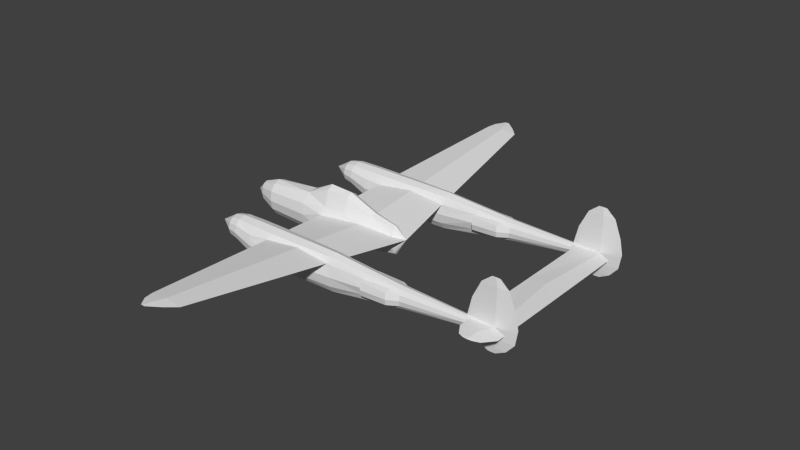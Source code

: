 # Source: p38_m.blend  (saved by Blender 2.69.0; exported with 4.5.12 LTS)
import bpy
from mathutils import Matrix  # noqa: F401  (used for matrix-valued properties, if any)

bpy.ops.wm.read_factory_settings(use_empty=True)
scene = bpy.context.scene
scene.name = 'Scene'

# ---- collections
col_collection_1 = bpy.data.collections.new('Collection 1'); scene.collection.children.link(col_collection_1)

# ---- materials (node trees are filled in below, after node groups)
mat_material_texture = bpy.data.materials.new('Material Texture')
mat_material_texture.alpha_threshold = 0.0
mat_material_texture.use_transparent_shadow = False
mat_material_texture.roughness = 0.5
mat_material_texture.line_color = (0.0, 0.0, 0.0, 1.0)

# ---- material node trees

# ---- world
world_world = bpy.data.worlds.new('World'); scene.world = world_world
world_world.color = (0.05088, 0.05088, 0.05088)
world_world.use_sun_shadow = False
world_world.sun_shadow_jitter_overblur = 0.0
world_world.cycles.sampling_method = 'MANUAL'
world_world.cycles.sample_map_resolution = 256

# ---- meshes
me_cylinder = bpy.data.meshes.new('Cylinder')
me_cylinder.from_pydata([(-0.19, 2.27, 7.52), (-1.6, 2.521, 7.075), (-1.6, 2.51, 7.201), (-1.6, 2.499, 7.075), (0.11, 2.569, 7.14), (0.57, 2.51, 7.14), (0.41, 2.51, 7.451), (0.41, 2.538, 7.14), (0.11, 2.51, 7.711), (-0.35, 2.51, 7.787), (-0.8, 2.51, 7.696), (-0.8, 2.568, 7.14), (-1.35, 2.51, 7.482), (-1.35, 2.547, 7.14), (0.11, 2.451, 7.14), (-0.225, 2.446, 7.14), (0.41, 2.482, 7.14), (-0.8, 2.452, 7.14), (-1.35, 2.473, 7.14), (-0.5907, 7.291, 0.9133), (-0.2376, 0.3278, 0.07), (-0.2376, 0.3483, -0.7), (-0.7361, 0.1938, -0.7), (-0.7161, 0.1863, 0.07), (-0.3951, 0.1446, 0.9186), (-0.4268, 0.19, -1.54), (-0.19, 2.592, 6.37), (-0.1898, 2.404, 6.369), (-0.1386, 2.441, 6.939), (-0.19, 2.7, 7.52), (-0.1391, 2.591, 6.939), (-0.19, 2.98, 7.52), (-0.1391, 2.98, 6.939), (-0.19, 2.98, 6.37), (-0.19, 3.31, 7.242), (-0.1608, 3.31, 6.908), (-0.19, 3.31, 6.582), (-0.19, 3.38, 7.021), (-0.1785, 3.38, 6.89), (-0.19, 3.38, 6.761), (-0.2409, 2.98, 6.939), (-0.2192, 3.31, 6.908), (-0.2015, 3.38, 6.89), (-0.3569, 2.32, 1.77), (0.3458, 2.38, 4.21), (0.225, 2.285, 4.21), (0.06, 2.25, 4.21), (-0.105, 2.285, 4.21), (-0.2258, 2.38, 4.21), (0.3346, 2.252, 2.98), (-0.1567, 2.252, 2.98), (0.7169, 2.32, 1.77), (0.3215, 2.321, 3.852), (-0.168, 2.313, 3.852), (0.3346, 2.768, 2.98), (-0.1567, 2.768, 2.98), (0.7169, 2.7, 1.77), (0.3215, 2.699, 3.852), (-0.168, 2.707, 3.852), (-0.1327, 2.879, 2.985), (0.09999, 2.94, 2.988), (0.2976, 2.893, 2.986), (-0.1327, 2.141, 2.985), (0.09999, 2.08, 2.988), (0.2976, 2.127, 2.986), (-2.849e-07, 2.86, -2.23), (0.175, 2.813, -2.23), (0.3031, 2.685, -2.23), (0.35, 2.51, -2.23), (0.3031, 2.335, -2.23), (0.175, 2.207, -2.23), (-2.32e-07, 2.16, -2.23), (-0.175, 2.207, -2.23), (-0.3031, 2.335, -2.23), (-0.35, 2.51, -2.23), (-0.3031, 2.685, -2.23), (-0.175, 2.813, -2.23), (-2.606e-07, 2.93, -1.89), (0.21, 2.874, -1.89), (0.3637, 2.72, -1.89), (0.42, 2.51, -1.89), (0.3637, 2.3, -1.89), (0.21, 2.146, -1.89), (-1.972e-07, 2.09, -1.89), (-0.21, 2.146, -1.89), (-0.3637, 2.3, -1.89), (-0.42, 2.51, -1.89), (-0.3637, 2.72, -1.89), (-0.21, 2.874, -1.89), (0.18, 3.005, -0.5755), (0.49, 2.938, -0.5755), (0.7169, 2.757, -0.5755), (0.8, 2.51, -0.5755), (0.7169, 2.263, -0.5755), (0.49, 2.082, -0.5755), (0.18, 2.015, -0.5755), (-0.1248, 2.081, -0.6458), (-0.3569, 2.263, -0.5755), (-0.44, 2.51, -0.5755), (-0.3569, 2.757, -0.5755), (-0.1963, 2.885, -0.5755), (0.18, 2.89, 1.77), (0.49, 2.839, 1.77), (0.8, 2.51, 1.77), (0.49, 2.181, 1.77), (0.18, 2.13, 1.77), (-0.44, 2.51, 1.77), (-0.3569, 2.7, 1.77), (-0.19, 2.807, 1.678), (0.1, 2.84, 2.98), (0.1, 2.18, 2.98), (0.06, 2.77, 4.21), (0.225, 2.735, 4.21), (0.3458, 2.64, 4.21), (0.39, 2.51, 4.21), (-0.27, 2.51, 4.21), (-0.2258, 2.64, 4.21), (-0.105, 2.735, 4.21), (-0.05, 2.65, 6.24), (0.09723, 2.58, 6.24), (0.12, 2.51, 6.24), (0.09723, 2.44, 6.24), (-0.05, 2.37, 6.24), (-0.135, 2.389, 6.24), (-0.1972, 2.44, 6.24), (-0.22, 2.51, 6.24), (-0.1972, 2.58, 6.24), (-0.135, 2.631, 6.24), (-0.134, 2.184, 1.775), (-0.2883, 2.791, 0.5365), (-0.09956, 2.915, 0.5321), (-0.01592, 2.09, 0.5597), (-0.2416, 2.195, 0.5563), (0.18, 2.971, 0.5321), (0.49, 2.909, 0.5321), (0.7169, 2.741, 0.5321), (0.8, 2.51, 0.5321), (0.7169, 2.279, 0.5321), (0.49, 2.111, 0.5321), (0.18, 2.049, 0.5321), (-0.3569, 2.279, 0.5321), (-0.3569, 2.741, 0.5321), (0.1549, 3.002, -1.239), (0.4507, 2.936, -1.239), (0.6672, 2.756, -1.239), (0.7464, 2.51, -1.239), (0.6672, 2.264, -1.239), (0.4507, 2.084, -1.239), (0.1549, 2.018, -1.239), (-0.1408, 2.084, -1.239), (-0.3573, 2.264, -1.239), (-0.4366, 2.51, -1.239), (-0.3573, 2.756, -1.239), (-0.1408, 2.936, -1.239), (0.11, 2.51, 6.381), (0.57, 2.5, 6.999), (-0.8, 2.51, 6.376), (-1.35, 2.51, 6.642), (-1.6, 2.51, 6.951), (0.57, 2.51, 6.89), (0.57, 2.52, 6.999), (0.41, 2.51, 6.611), (-3.626e-07, 2.51, -2.79), (-0.44, 2.51, 0.5319), (0.07163, 2.09, 3.86), (0.2526, 2.126, 3.86), (-0.1094, 2.126, 3.86), (0.2526, 2.894, 3.86), (0.07163, 2.93, 3.86), (-0.1094, 2.894, 3.86), (-0.042, 2.101, -1.89), (-0.084, 2.113, -1.89), (-0.084, 2.907, -1.89), (-0.042, 2.919, -1.89), (-0.02252, 2.057, -1.239), (-0.08167, 2.071, -1.239), (-0.08167, 2.949, -1.239), (-0.02252, 2.963, -1.239), (0.01378, 0.5179, 2.086), (0.07953, 0.1865, 1.8), (0.1556, 0.3852, 0.6402), (0.01895, 0.468, -0.7922), (-0.5424, 7.291, 0.3625), (-0.5907, 7.291, -0.1767), (-0.6174, 7.59, 0.6254), (-0.5855, 7.59, 0.2616), (-0.6174, 7.59, -0.09464), (-0.6432, 7.879, 0.2676), (-0.637, 7.879, 0.1968), (-0.6432, 7.879, 0.1276), (-0.6494, 7.879, 0.1968), (-0.09987, 0.343, 0.6453), (0.006961, 0.1781, 1.8), (-0.639, 7.291, 0.3625), (-0.6493, 7.59, 0.2616), (0.22, 0.2219, -3.575), (0.3988, 0.1921, -3.575), (0.5297, 0.1109, -3.575), (-0.08969, 0.1109, -3.575), (0.0412, 0.1921, -3.575), (0.2407, 0.4197, -3.0), (0.5389, 0.3635, -3.0), (0.7572, 0.2099, -3.0), (-0.2758, 0.2099, -3.0), (-0.05747, 0.3635, -3.0), (0.22, 0.5, -1.54), (0.555, 0.433, -1.54), (0.8002, 0.25, -1.54), (-0.115, 0.433, -1.54), (0.555, 0.4417, -0.7), (0.8002, 0.255, -0.7), (0.5344, 0.3507, 0.565), (0.7727, 0.2025, 0.565), (0.4219, 0.1725, 1.8), (0.5916, 0.09961, 1.8), (-0.2113, 0.09961, 1.8), (-0.2253, 2.574, 7.14), (-0.19, -2.27, 7.52), (-1.6, -2.521, 7.075), (-1.6, -2.51, 7.201), (-1.6, -2.499, 7.075), (0.11, -2.569, 7.14), (0.57, -2.51, 7.14), (0.41, -2.51, 7.451), (0.41, -2.538, 7.14), (0.11, -2.51, 7.711), (-0.35, -2.51, 7.787), (-0.8, -2.51, 7.696), (-0.8, -2.568, 7.14), (-1.35, -2.51, 7.482), (-1.35, -2.547, 7.14), (0.11, -2.451, 7.14), (-0.225, -2.446, 7.14), (0.41, -2.482, 7.14), (-0.8, -2.452, 7.14), (-1.35, -2.473, 7.14), (-0.5907, -7.291, 0.9133), (-0.2376, -0.3278, 0.07), (-0.2376, -0.3483, -0.7), (-0.7361, -0.1938, -0.7), (-0.7161, -0.1863, 0.07), (-0.3951, -0.1446, 0.9186), (-0.4268, -0.19, -1.54), (-0.19, -2.592, 6.37), (-0.1898, -2.404, 6.369), (-0.1386, -2.441, 6.939), (-0.19, -2.7, 7.52), (-0.1391, -2.591, 6.939), (-0.19, -2.98, 7.52), (-0.1391, -2.98, 6.939), (-0.19, -2.98, 6.37), (-0.19, -3.31, 7.242), (-0.1608, -3.31, 6.908), (-0.19, -3.31, 6.582), (-0.19, -3.38, 7.021), (-0.1785, -3.38, 6.89), (-0.19, -3.38, 6.761), (-0.2409, -2.98, 6.939), (-0.2192, -3.31, 6.908), (-0.2015, -3.38, 6.89), (-0.3569, -2.32, 1.77), (0.3458, -2.38, 4.21), (0.225, -2.285, 4.21), (0.06, -2.25, 4.21), (-0.105, -2.285, 4.21), (-0.2258, -2.38, 4.21), (0.3346, -2.252, 2.98), (-0.1567, -2.252, 2.98), (0.7169, -2.32, 1.77), (0.3215, -2.321, 3.852), (-0.168, -2.313, 3.852), (0.3346, -2.768, 2.98), (-0.1567, -2.768, 2.98), (0.7169, -2.7, 1.77), (0.3215, -2.699, 3.852), (-0.168, -2.707, 3.852), (-0.1327, -2.879, 2.985), (0.09999, -2.94, 2.988), (0.2976, -2.893, 2.986), (-0.1327, -2.141, 2.985), (0.09999, -2.08, 2.988), (0.2976, -2.127, 2.986), (-2.849e-07, -2.86, -2.23), (0.175, -2.813, -2.23), (0.3031, -2.685, -2.23), (0.35, -2.51, -2.23), (0.3031, -2.335, -2.23), (0.175, -2.207, -2.23), (-2.32e-07, -2.16, -2.23), (-0.175, -2.207, -2.23), (-0.3031, -2.335, -2.23), (-0.35, -2.51, -2.23), (-0.3031, -2.685, -2.23), (-0.175, -2.813, -2.23), (-2.606e-07, -2.93, -1.89), (0.21, -2.874, -1.89), (0.3637, -2.72, -1.89), (0.42, -2.51, -1.89), (0.3637, -2.3, -1.89), (0.21, -2.146, -1.89), (-1.972e-07, -2.09, -1.89), (-0.21, -2.146, -1.89), (-0.3637, -2.3, -1.89), (-0.42, -2.51, -1.89), (-0.3637, -2.72, -1.89), (-0.21, -2.874, -1.89), (0.18, -3.005, -0.5755), (0.49, -2.938, -0.5755), (0.7169, -2.757, -0.5755), (0.8, -2.51, -0.5755), (0.7169, -2.263, -0.5755), (0.49, -2.082, -0.5755), (0.18, -2.015, -0.5755), (-0.1248, -2.081, -0.6458), (-0.3569, -2.263, -0.5755), (-0.44, -2.51, -0.5755), (-0.3569, -2.757, -0.5755), (-0.1963, -2.885, -0.5755), (0.18, -2.89, 1.77), (0.49, -2.839, 1.77), (0.8, -2.51, 1.77), (0.49, -2.181, 1.77), (0.18, -2.13, 1.77), (-0.44, -2.51, 1.77), (-0.3569, -2.7, 1.77), (-0.19, -2.807, 1.678), (0.1, -2.84, 2.98), (0.1, -2.18, 2.98), (0.06, -2.77, 4.21), (0.225, -2.735, 4.21), (0.3458, -2.64, 4.21), (0.39, -2.51, 4.21), (-0.27, -2.51, 4.21), (-0.2258, -2.64, 4.21), (-0.105, -2.735, 4.21), (-0.05, -2.65, 6.24), (0.09723, -2.58, 6.24), (0.12, -2.51, 6.24), (0.09723, -2.44, 6.24), (-0.05, -2.37, 6.24), (-0.135, -2.389, 6.24), (-0.1972, -2.44, 6.24), (-0.22, -2.51, 6.24), (-0.1972, -2.58, 6.24), (-0.135, -2.631, 6.24), (-0.134, -2.184, 1.775), (-0.2883, -2.791, 0.5365), (-0.09956, -2.915, 0.5321), (-0.01592, -2.09, 0.5597), (-0.2416, -2.195, 0.5563), (0.18, -2.971, 0.5321), (0.49, -2.909, 0.5321), (0.7169, -2.741, 0.5321), (0.8, -2.51, 0.5321), (0.7169, -2.279, 0.5321), (0.49, -2.111, 0.5321), (0.18, -2.049, 0.5321), (-0.3569, -2.279, 0.5321), (-0.3569, -2.741, 0.5321), (0.1549, -3.002, -1.239), (0.4507, -2.936, -1.239), (0.6672, -2.756, -1.239), (0.7464, -2.51, -1.239), (0.6672, -2.264, -1.239), (0.4507, -2.084, -1.239), (0.1549, -2.018, -1.239), (-0.1408, -2.084, -1.239), (-0.3573, -2.264, -1.239), (-0.4366, -2.51, -1.239), (-0.3573, -2.756, -1.239), (-0.1408, -2.936, -1.239), (0.11, -2.51, 6.381), (0.57, -2.5, 6.999), (-0.8, -2.51, 6.376), (-1.35, -2.51, 6.642), (-1.6, -2.51, 6.951), (0.57, -2.51, 6.89), (0.57, -2.52, 6.999), (0.41, -2.51, 6.611), (-3.626e-07, -2.51, -2.79), (-0.44, -2.51, 0.5319), (0.07163, -2.09, 3.86), (0.2526, -2.126, 3.86), (-0.1094, -2.126, 3.86), (0.2526, -2.894, 3.86), (0.07163, -2.93, 3.86), (-0.1094, -2.894, 3.86), (-0.042, -2.101, -1.89), (-0.084, -2.113, -1.89), (-0.084, -2.907, -1.89), (-0.042, -2.919, -1.89), (-0.02252, -2.057, -1.239), (-0.08167, -2.071, -1.239), (-0.08167, -2.949, -1.239), (-0.02252, -2.963, -1.239), (0.01378, -0.5179, 2.086), (0.07953, -0.1865, 1.8), (0.1556, -0.3852, 0.6402), (0.01895, -0.468, -0.7922), (-0.5424, -7.291, 0.3625), (-0.5907, -7.291, -0.1767), (-0.6174, -7.59, 0.6254), (-0.5855, -7.59, 0.2616), (-0.6174, -7.59, -0.09464), (-0.6432, -7.879, 0.2676), (-0.637, -7.879, 0.1968), (-0.6432, -7.879, 0.1276), (-0.6494, -7.879, 0.1968), (-0.09987, -0.343, 0.6453), (0.006961, -0.1781, 1.8), (-0.639, -7.291, 0.3625), (-0.6493, -7.59, 0.2616), (0.22, -0.2219, -3.575), (0.3988, -0.1921, -3.575), (0.5297, -0.1109, -3.575), (-0.08969, -0.1109, -3.575), (0.0412, -0.1921, -3.575), (0.2407, -0.4197, -3.0), (0.5389, -0.3635, -3.0), (0.7572, -0.2099, -3.0), (-0.2758, -0.2099, -3.0), (-0.05747, -0.3635, -3.0), (0.22, -0.5, -1.54), (0.555, -0.433, -1.54), (0.8002, -0.25, -1.54), (-0.115, -0.433, -1.54), (0.555, -0.4417, -0.7), (0.8002, -0.255, -0.7), (0.5344, -0.3507, 0.565), (0.7727, -0.2025, 0.565), (0.4219, -0.1725, 1.8), (0.5916, -0.09961, 1.8), (-0.2113, -0.09961, 1.8), (-0.19, 5.603e-07, 7.52), (-0.83, 1.903e-07, 0.07), (-0.87, 1.536e-07, -0.7), (-0.435, 2.129e-07, 1.06), (-0.4268, 0.0, -1.54), (-0.1391, 5.17e-07, 6.939), (-0.19, -1.799e-20, 6.37), (-0.2409, -1.96e-20, 6.939), (0.06, 1.624e-07, 2.18), (0.22, -1.366e-07, -3.9), (0.5776, -1.719e-07, -3.575), (-0.1376, -7.846e-08, -3.575), (0.8371, 0.0, -3.0), (-0.3557, 0.0, -3.0), (0.89, -1.085e-07, -1.54), (0.89, -6.12e-08, -0.7), (0.86, 3.1e-08, 0.565), (0.6537, 1.354e-07, 1.8), (-0.2734, 2.193e-07, 1.8), (-0.2253, -2.574, 7.14)], [], [(6, 4, 8), (9, 11, 10), (10, 13, 12), (10, 11, 13), (15, 8, 9), (161, 14, 154), (32, 26, 33), (438, 439, 28), (34, 35, 38), (35, 36, 38), (38, 36, 39), (30, 26, 32), (29, 32, 31), (51, 44, 52, 49), (65, 77, 78, 66), (66, 78, 79, 67), (67, 79, 80, 68), (68, 80, 81, 69), (69, 81, 82, 70), (70, 82, 83, 71), (84, 72, 171), (72, 84, 85, 73), (73, 85, 86, 74), (74, 86, 87, 75), (77, 65, 173), (75, 87, 88, 76), (142, 89, 90, 143), (143, 90, 91, 144), (144, 91, 92, 145), (145, 92, 93, 146), (146, 93, 94, 147), (147, 94, 95, 148), (149, 96, 97, 150), (150, 97, 98, 151), (151, 98, 99, 152), (152, 99, 100, 153), (108, 55, 109, 101), (56, 54, 57, 113), (339, 244, 371), (339, 340, 244), (113, 119, 120, 114), (115, 125, 126, 116), (117, 127, 118, 111), (116, 126, 127, 117), (133, 101, 102, 134), (181, 132, 96), (132, 128, 43, 140), (51, 49, 104), (108, 101, 133, 130), (130, 133, 89, 100), (91, 135, 136, 92), (92, 136, 137, 93), (94, 138, 139, 95), (163, 106, 107, 141), (93, 137, 138, 94), (138, 104, 105, 139), (131, 181, 96), (58, 116, 117), (77, 142, 143, 78), (78, 143, 144, 79), (79, 144, 145, 80), (80, 145, 146, 81), (81, 146, 147, 82), (82, 147, 148, 83), (84, 149, 150, 85), (85, 150, 151, 86), (86, 151, 152, 87), (87, 152, 153, 88), (263, 264, 340, 339), (162, 73, 74), (107, 55, 108), (140, 43, 106, 163), (61, 54, 60), (54, 61, 167, 57), (114, 120, 121, 44), (44, 121, 45), (335, 329, 336), (121, 122, 45), (47, 123, 124, 48), (48, 124, 125, 115), (436, 451, 215, 24), (136, 103, 51, 137), (106, 115, 116, 107), (167, 168, 112), (168, 169, 117), (55, 59, 60), (168, 111, 112), (104, 49, 110, 105), (71, 83, 170), (72, 71, 170, 171), (76, 88, 172), (65, 76, 172, 173), (184, 188, 187), (184, 185, 188), (185, 186, 188), (188, 186, 189), (407, 404, 401), (186, 194, 190), (199, 204, 200, 195), (200, 205, 206, 201), (201, 206, 207, 202), (202, 207, 447, 445), (204, 208, 205, 200), (206, 209, 210, 207), (207, 210, 448, 447), (209, 211, 212, 210), (210, 212, 449, 448), (195, 200, 201, 196), (196, 201, 202, 197), (211, 213, 214, 212), (25, 22, 21), (203, 446, 25), (161, 16, 14), (4, 161, 154), (7, 161, 4), (6, 7, 4), (12, 2, 3), (18, 10, 12), (157, 3, 158), (17, 9, 10), (16, 155, 5), (433, 438, 28), (26, 40, 33), (33, 40, 41), (125, 216, 26), (33, 41, 36), (40, 31, 41), (32, 33, 35), (35, 33, 36), (41, 34, 42), (31, 32, 35), (37, 38, 39, 42), (36, 41, 42), (36, 42, 39), (124, 123, 27), (34, 38, 37), (127, 26, 118), (148, 95, 174), (89, 142, 177), (109, 55, 60), (90, 134, 135, 91), (156, 17, 18), (261, 262, 338), (262, 263, 339), (26, 30, 154), (154, 28, 27), (113, 112, 119), (13, 157, 1), (157, 18, 3), (159, 155, 161), (2, 1, 3), (127, 126, 26), (156, 18, 157), (17, 10, 18), (216, 125, 11), (121, 154, 122), (433, 28, 0), (42, 34, 37), (4, 154, 30), (1, 157, 158), (50, 53, 48, 43), (2, 12, 1), (11, 156, 13), (13, 156, 157), (101, 109, 54, 102), (14, 28, 154), (14, 6, 8), (120, 119, 154), (120, 154, 121), (16, 5, 6), (160, 159, 161), (7, 5, 160), (16, 6, 14), (6, 5, 7), (162, 65, 66), (162, 66, 67), (162, 67, 68), (162, 68, 69), (162, 69, 70), (162, 70, 71), (162, 71, 72), (162, 72, 73), (162, 75, 76), (103, 114, 44, 51), (162, 74, 75), (3, 1, 158), (43, 48, 115, 106), (98, 163, 141, 99), (54, 109, 60), (113, 57, 112), (164, 47, 166), (47, 53, 166), (52, 45, 165), (168, 117, 111), (60, 59, 169, 168), (63, 164, 166, 62), (117, 169, 58), (57, 167, 112), (58, 169, 59, 55), (110, 49, 63), (44, 45, 52), (53, 50, 62, 166), (49, 52, 165, 64), (64, 165, 164, 63), (53, 47, 48), (49, 64, 63), (165, 45, 164), (45, 46, 164), (50, 110, 63), (46, 47, 164), (102, 54, 56), (62, 50, 63), (134, 102, 56, 135), (175, 149, 84, 171), (174, 170, 83, 148), (176, 172, 88, 153), (142, 77, 173, 177), (174, 175, 171, 170), (177, 173, 172, 176), (95, 96, 175, 174), (96, 149, 175), (153, 100, 176), (100, 89, 177, 176), (194, 19, 184), (96, 132, 140, 97), (193, 108, 19), (19, 182, 185), (186, 190, 189), (95, 139, 131, 96), (182, 183, 185), (193, 19, 194), (183, 194, 186), (183, 193, 194), (185, 183, 186), (194, 184, 190), (97, 140, 163, 98), (24, 215, 192), (108, 130, 182), (61, 60, 168, 167), (139, 105, 128, 131), (55, 107, 116, 58), (132, 178, 128), (191, 24, 192), (451, 441, 215), (22, 25, 435), (434, 23, 22, 435), (192, 178, 191), (434, 24, 23), (442, 197, 443), (24, 20, 23), (442, 444, 198), (20, 22, 23), (89, 133, 134, 90), (25, 437, 435), (213, 441, 214), (442, 196, 197), (446, 437, 25), (215, 441, 192), (108, 182, 19), (191, 178, 132), (180, 181, 131), (178, 180, 131), (181, 191, 132), (429, 449, 450, 431), (180, 178, 179), (135, 56, 103, 136), (24, 434, 436), (178, 192, 441), (20, 21, 22), (129, 108, 193), (214, 441, 450), (178, 441, 179), (141, 107, 108, 129), (178, 131, 128), (19, 185, 184), (28, 439, 27), (160, 5, 155, 159), (161, 7, 160), (15, 125, 27), (15, 9, 17), (125, 17, 156), (161, 155, 16), (18, 12, 3), (31, 35, 34), (41, 31, 34), (105, 110, 50, 128), (20, 24, 191), (12, 13, 1), (179, 441, 213), (205, 181, 209), (25, 21, 208), (208, 181, 205), (20, 191, 181, 21), (181, 180, 211), (203, 25, 208, 204), (21, 181, 208), (206, 205, 209), (209, 181, 211), (198, 203, 204, 199), (197, 202, 445, 443), (444, 446, 203, 198), (442, 195, 196), (442, 199, 195), (442, 198, 199), (162, 76, 65), (128, 50, 43), (137, 51, 104, 138), (56, 113, 114, 103), (126, 125, 26), (11, 125, 156), (8, 4, 216), (15, 433, 0), (0, 28, 15), (440, 433, 15), (28, 14, 15), (439, 15, 27), (439, 440, 15), (125, 15, 17), (29, 31, 40), (125, 124, 27), (30, 32, 29), (9, 216, 11), (14, 8, 15), (26, 216, 40), (30, 216, 4), (8, 216, 9), (40, 216, 29), (29, 216, 30), (223, 225, 221), (226, 227, 228), (227, 229, 230), (227, 230, 228), (232, 226, 225), (378, 371, 231), (249, 250, 243), (438, 245, 439), (251, 255, 252), (252, 255, 253), (255, 256, 253), (247, 249, 243), (246, 248, 249), (268, 266, 269, 261), (282, 283, 295, 294), (283, 284, 296, 295), (284, 285, 297, 296), (285, 286, 298, 297), (286, 287, 299, 298), (287, 288, 300, 299), (301, 388, 289), (289, 290, 302, 301), (290, 291, 303, 302), (291, 292, 304, 303), (294, 390, 282), (292, 293, 305, 304), (359, 360, 307, 306), (360, 361, 308, 307), (361, 362, 309, 308), (362, 363, 310, 309), (363, 364, 311, 310), (364, 365, 312, 311), (366, 367, 314, 313), (367, 368, 315, 314), (368, 369, 316, 315), (369, 370, 317, 316), (325, 318, 326, 272), (273, 330, 274, 271), (118, 26, 154), (118, 154, 119), (330, 331, 337, 336), (332, 333, 343, 342), (334, 328, 335, 344), (333, 334, 344, 343), (350, 351, 319, 318), (398, 313, 349), (349, 357, 260, 345), (268, 321, 266), (325, 347, 350, 318), (347, 317, 306, 350), (308, 309, 353, 352), (309, 310, 354, 353), (311, 312, 356, 355), (380, 358, 324, 323), (310, 311, 355, 354), (355, 356, 322, 321), (348, 313, 398), (275, 334, 333), (294, 295, 360, 359), (295, 296, 361, 360), (296, 297, 362, 361), (297, 298, 363, 362), (298, 299, 364, 363), (299, 300, 365, 364), (301, 302, 367, 366), (302, 303, 368, 367), (303, 304, 369, 368), (304, 305, 370, 369), (112, 118, 119), (379, 291, 290), (324, 325, 272), (357, 380, 323, 260), (278, 277, 271), (271, 274, 384, 278), (331, 261, 338, 337), (262, 339, 338), (122, 154, 27), (122, 27, 123), (264, 265, 341, 340), (265, 332, 342, 341), (436, 241, 432, 451), (353, 354, 268, 320), (323, 324, 333, 332), (384, 329, 385), (385, 334, 386), (272, 277, 276), (385, 329, 328), (321, 322, 327, 266), (288, 387, 300), (289, 388, 387, 288), (293, 389, 305), (282, 390, 389, 293), (401, 404, 405), (401, 405, 402), (402, 405, 403), (405, 406, 403), (403, 407, 411), (416, 412, 417, 421), (417, 418, 423, 422), (418, 419, 424, 423), (419, 445, 447, 424), (421, 417, 422, 425), (423, 424, 427, 426), (424, 447, 448, 427), (426, 427, 429, 428), (427, 448, 449, 429), (412, 413, 418, 417), (413, 414, 419, 418), (397, 428, 430, 396), (242, 238, 239), (420, 242, 446), (378, 231, 233), (221, 371, 378), (224, 221, 378), (223, 221, 224), (229, 220, 219), (235, 229, 227), (374, 375, 220), (234, 227, 226), (233, 222, 372), (433, 245, 438), (243, 250, 257), (250, 258, 257), (342, 243, 452), (250, 253, 258), (257, 258, 248), (249, 252, 250), (252, 253, 250), (258, 259, 251), (248, 252, 249), (254, 259, 256, 255), (253, 259, 258), (253, 256, 259), (341, 244, 340), (251, 254, 255), (344, 335, 243), (365, 391, 312), (306, 394, 359), (326, 277, 272), (307, 308, 352, 351), (373, 235, 234), (46, 122, 123, 47), (111, 118, 112), (243, 371, 247), (371, 244, 245), (45, 122, 46), (230, 218, 374), (374, 220, 235), (376, 378, 372), (219, 220, 218), (344, 243, 343), (373, 374, 235), (234, 235, 227), (452, 228, 342), (338, 339, 371), (433, 217, 245), (259, 254, 251), (221, 247, 371), (218, 375, 374), (267, 260, 265, 270), (219, 218, 229), (228, 230, 373), (230, 374, 373), (318, 319, 271, 326), (231, 371, 245), (231, 225, 223), (337, 371, 336), (337, 338, 371), (233, 223, 222), (377, 378, 376), (224, 377, 222), (233, 231, 223), (223, 224, 222), (379, 283, 282), (379, 284, 283), (379, 285, 284), (379, 286, 285), (379, 287, 286), (379, 288, 287), (379, 289, 288), (379, 290, 289), (379, 293, 292), (320, 268, 261, 331), (379, 292, 291), (220, 375, 218), (260, 323, 332, 265), (315, 316, 358, 380), (271, 277, 326), (330, 329, 274), (381, 383, 264), (264, 383, 270), (269, 382, 262), (385, 328, 334), (277, 385, 386, 276), (280, 279, 383, 381), (334, 275, 386), (274, 329, 384), (275, 272, 276, 386), (327, 280, 266), (261, 269, 262), (270, 383, 279, 267), (266, 281, 382, 269), (281, 280, 381, 382), (270, 265, 264), (266, 280, 281), (382, 381, 262), (262, 381, 263), (267, 280, 327), (263, 381, 264), (319, 273, 271), (279, 280, 267), (351, 352, 273, 319), (392, 388, 301, 366), (391, 365, 300, 387), (393, 370, 305, 389), (359, 394, 390, 294), (391, 387, 388, 392), (394, 393, 389, 390), (312, 391, 392, 313), (313, 392, 366), (370, 393, 317), (317, 393, 394, 306), (411, 401, 236), (313, 314, 357, 349), (182, 100, 183), (410, 236, 325), (236, 402, 399), (403, 406, 407), (100, 193, 183), (312, 313, 348, 356), (399, 402, 400), (410, 411, 236), (400, 403, 411), (400, 411, 410), (402, 403, 400), (411, 407, 401), (404, 407, 406, 405), (130, 100, 182), (314, 315, 380, 357), (241, 409, 432), (325, 399, 347), (100, 129, 193), (278, 384, 385, 277), (99, 141, 129, 100), (356, 348, 345, 322), (272, 275, 333, 324), (349, 345, 395), (408, 409, 241), (451, 432, 441), (239, 435, 242), (434, 435, 239, 240), (409, 408, 395), (434, 240, 241), (442, 443, 414), (241, 240, 237), (442, 415, 444), (237, 240, 239), (306, 307, 351, 350), (242, 435, 437), (430, 431, 441), (442, 414, 413), (446, 242, 437), (432, 409, 441), (325, 236, 399), (408, 349, 395), (397, 348, 398), (395, 348, 397), (398, 349, 408), (397, 396, 395), (352, 353, 320, 273), (241, 436, 434), (395, 441, 409), (237, 239, 238), (346, 410, 325), (431, 450, 441), (395, 396, 441), (358, 346, 325, 324), (395, 345, 348), (236, 401, 402), (245, 244, 439), (377, 376, 372, 222), (378, 377, 224), (232, 244, 342), (232, 234, 226), (342, 373, 234), (378, 233, 372), (235, 220, 229), (248, 251, 252), (258, 251, 248), (322, 345, 267, 327), (237, 408, 241), (229, 218, 230), (396, 430, 441), (422, 426, 398), (242, 425, 238), (425, 422, 398), (237, 238, 398, 408), (398, 428, 397), (420, 421, 425, 242), (238, 425, 398), (423, 426, 422), (426, 428, 398), (415, 416, 421, 420), (414, 443, 445, 419), (444, 415, 420, 446), (442, 413, 412), (442, 412, 416), (442, 416, 415), (379, 282, 293), (345, 260, 267), (354, 355, 321, 268), (273, 320, 331, 330), (343, 243, 342), (228, 373, 342), (225, 452, 221), (232, 217, 433), (217, 232, 245), (440, 232, 433), (245, 232, 231), (439, 244, 232), (439, 232, 440), (342, 234, 232), (246, 257, 248), (342, 244, 341), (247, 246, 249), (226, 228, 452), (231, 232, 225), (243, 257, 452), (247, 221, 452), (225, 226, 452), (257, 246, 452), (246, 247, 452), (428, 429, 431, 430), (212, 214, 450, 449), (180, 179, 213, 211), (316, 317, 346, 358), (317, 410, 346), (347, 399, 317), (317, 400, 410), (399, 400, 317), (328, 329, 335), (329, 330, 336), (335, 336, 371), (335, 371, 243), (187, 188, 189, 190), (190, 184, 187)])
_uv = me_cylinder.uv_layers.new(name='UVMap')
_uv.uv.foreach_set('vector', [0.03938, 0.5517, 0.05655, 0.5683, 0.02499, 0.5683, 0.02076, 0.5937, 0.05655, 0.6186, 0.0258, 0.6186, 0.0258, 0.6186, 0.05655, 0.649, 0.03764, 0.649, 0.0258, 0.6186, 0.05655, 0.6186, 0.05655, 0.649, 0.5757, 0.4413, 0.6073, 0.4227, 0.6115, 0.4482, 0.5465, 0.4062, 0.5757, 0.4227, 0.5338, 0.4227, 0.2351, 0.863, 0.2565, 0.8945, 0.2351, 0.8945, 0.3998, 0.863, 0.3998, 0.8945, 0.2649, 0.863, 0.2168, 0.8463, 0.2168, 0.8647, 0.213, 0.8657, 0.2168, 0.8647, 0.2168, 0.8828, 0.213, 0.8657, 0.213, 0.8657, 0.2168, 0.8828, 0.213, 0.8729, 0.2566, 0.863, 0.2565, 0.8945, 0.2351, 0.863, 0.2506, 0.8309, 0.2351, 0.863, 0.2351, 0.8309, 0.2789, 0.3892, 0.4138, 0.4097, 0.394, 0.4111, 0.3458, 0.4103, 0.5745, 0.5744, 0.5557, 0.5744, 0.5557, 0.5628, 0.5745, 0.5647, 0.5745, 0.5647, 0.5557, 0.5628, 0.5557, 0.5543, 0.5745, 0.5576, 0.5745, 0.5576, 0.5557, 0.5543, 0.5557, 0.5512, 0.5745, 0.555, 0.05782, 0.4095, 0.07661, 0.4056, 0.07661, 0.4087, 0.05782, 0.4121, 0.05782, 0.4121, 0.07661, 0.4087, 0.07661, 0.4172, 0.05782, 0.4192, 0.05782, 0.4192, 0.07661, 0.4172, 0.07661, 0.4288, 0.05782, 0.4288, 0.07661, 0.4404, 0.05782, 0.4385, 0.07661, 0.4335, 0.05782, 0.4385, 0.07661, 0.4404, 0.07661, 0.4489, 0.05782, 0.4456, 0.05782, 0.4456, 0.07661, 0.4489, 0.07661, 0.452, 0.05782, 0.4482, 0.5745, 0.5937, 0.5557, 0.5976, 0.5557, 0.5945, 0.5745, 0.5911, 0.5557, 0.5744, 0.5745, 0.5744, 0.5557, 0.5767, 0.5745, 0.5911, 0.5557, 0.5945, 0.5557, 0.586, 0.5745, 0.5841, 0.5197, 0.5658, 0.483, 0.5644, 0.483, 0.5473, 0.5197, 0.5495, 0.5197, 0.5495, 0.483, 0.5473, 0.483, 0.5348, 0.5197, 0.5375, 0.5197, 0.5375, 0.483, 0.5348, 0.483, 0.5302, 0.5197, 0.5331, 0.1126, 0.3876, 0.1493, 0.3846, 0.1493, 0.3892, 0.1126, 0.392, 0.1126, 0.392, 0.1493, 0.3892, 0.1493, 0.4017, 0.1126, 0.4039, 0.6767, 0.3963, 0.6766, 0.3597, 0.6729, 0.3597, 0.6731, 0.3963, 0.1126, 0.4366, 0.1454, 0.4357, 0.1493, 0.4486, 0.1126, 0.4486, 0.1126, 0.4486, 0.1493, 0.4486, 0.1493, 0.4531, 0.1126, 0.453, 0.5197, 0.5985, 0.483, 0.5987, 0.483, 0.5941, 0.5197, 0.5941, 0.5197, 0.5941, 0.483, 0.5941, 0.483, 0.5852, 0.5197, 0.5822, 0.3585, 0.5849, 0.2865, 0.583, 0.2865, 0.5689, 0.3534, 0.5644, 0.3534, 0.5348, 0.2865, 0.5559, 0.2383, 0.5566, 0.2185, 0.5553, 0.526, 0.4316, 0.5331, 0.4393, 0.5338, 0.4227, 0.526, 0.4316, 0.526, 0.4363, 0.5331, 0.4393, 0.2185, 0.5553, 0.1063, 0.569, 0.1063, 0.5678, 0.2185, 0.5528, 0.2185, 0.5893, 0.1063, 0.5865, 0.1063, 0.5853, 0.2185, 0.5869, 0.2185, 0.5802, 0.1063, 0.5818, 0.1063, 0.5771, 0.2185, 0.5711, 0.2185, 0.5869, 0.1063, 0.5853, 0.1063, 0.5818, 0.2185, 0.5802, 0.4218, 0.5644, 0.3534, 0.5644, 0.3534, 0.5473, 0.4218, 0.5473, 0.5874, 0.3716, 0.6829, 0.2971, 0.6766, 0.3635, 0.2118, 0.4422, 0.2792, 0.4362, 0.2789, 0.4486, 0.2105, 0.4486, 0.2789, 0.3892, 0.3458, 0.4103, 0.2789, 0.4017, 0.3585, 0.5849, 0.3534, 0.5644, 0.4218, 0.5644, 0.4218, 0.5799, 0.4218, 0.5799, 0.4218, 0.5644, 0.483, 0.5644, 0.483, 0.5852, 0.483, 0.5348, 0.4218, 0.5348, 0.4218, 0.5302, 0.483, 0.5302, 0.1493, 0.3846, 0.2105, 0.3846, 0.2105, 0.3892, 0.1493, 0.3892, 0.1493, 0.4017, 0.2105, 0.4017, 0.2105, 0.4189, 0.1493, 0.4189, 0.4218, 0.5987, 0.3534, 0.5987, 0.3534, 0.5941, 0.4218, 0.5941, 0.1493, 0.3892, 0.2105, 0.3892, 0.2105, 0.4017, 0.1493, 0.4017, 0.2105, 0.4017, 0.2789, 0.4017, 0.2789, 0.4189, 0.2105, 0.4189, 0.4452, 0.09615, 0.5348, 0.1709, 0.4456, 0.1628, 0.2383, 0.5837, 0.2185, 0.5869, 0.2185, 0.5802, 0.5557, 0.5744, 0.5197, 0.5658, 0.5197, 0.5495, 0.5557, 0.5628, 0.5557, 0.5628, 0.5197, 0.5495, 0.5197, 0.5375, 0.5557, 0.5543, 0.5557, 0.5543, 0.5197, 0.5375, 0.5197, 0.5331, 0.5557, 0.5512, 0.07661, 0.4056, 0.1126, 0.3876, 0.1126, 0.392, 0.07661, 0.4087, 0.07661, 0.4087, 0.1126, 0.392, 0.1126, 0.4039, 0.07661, 0.4172, 0.07661, 0.4172, 0.1126, 0.4039, 0.1126, 0.4203, 0.07661, 0.4288, 0.07661, 0.4404, 0.1126, 0.4366, 0.1126, 0.4486, 0.07661, 0.4489, 0.07661, 0.4489, 0.1126, 0.4486, 0.1126, 0.453, 0.07661, 0.452, 0.5557, 0.5976, 0.5197, 0.5985, 0.5197, 0.5941, 0.5557, 0.5945, 0.5557, 0.5945, 0.5197, 0.5941, 0.5197, 0.5822, 0.5557, 0.586, 0.4138, 0.4255, 0.4138, 0.4346, 0.526, 0.4363, 0.526, 0.4316, 0.009482, 0.8657, 0.04043, 0.8825, 0.04043, 0.885, 0.3534, 0.5941, 0.2865, 0.583, 0.3585, 0.5849, 0.2105, 0.4486, 0.2789, 0.4486, 0.2789, 0.4531, 0.2105, 0.4531, 0.1259, 0.9103, 0.1189, 0.9082, 0.1284, 0.9212, 0.2865, 0.5559, 0.2862, 0.5579, 0.2378, 0.5604, 0.2383, 0.5566, 0.4138, 0.4073, 0.526, 0.4222, 0.526, 0.4235, 0.4138, 0.4097, 0.4138, 0.4097, 0.526, 0.4235, 0.4138, 0.4164, 0.5257, 0.7242, 0.4135, 0.709, 0.5257, 0.7161, 0.526, 0.4235, 0.526, 0.4316, 0.4138, 0.4164, 0.4138, 0.4346, 0.526, 0.4363, 0.526, 0.4397, 0.4138, 0.4413, 0.4138, 0.4413, 0.526, 0.4397, 0.526, 0.441, 0.4138, 0.4438, 0.718, 0.8477, 0.6771, 0.8388, 0.6771, 0.8354, 0.7258, 0.8455, 0.2105, 0.3846, 0.2789, 0.3846, 0.2789, 0.3892, 0.2105, 0.3892, 0.3534, 0.5987, 0.2185, 0.5893, 0.2185, 0.5869, 0.3534, 0.5941, 0.2378, 0.5604, 0.2378, 0.5704, 0.2185, 0.5619, 0.2378, 0.5704, 0.2378, 0.5804, 0.2185, 0.5802, 0.1189, 0.9354, 0.125, 0.9341, 0.1284, 0.9212, 0.2378, 0.5704, 0.2185, 0.5711, 0.2185, 0.5619, 0.2789, 0.4017, 0.3458, 0.4103, 0.3458, 0.4233, 0.2789, 0.4189, 0.05782, 0.4288, 0.07661, 0.4288, 0.07661, 0.4311, 0.05782, 0.4385, 0.05782, 0.4288, 0.07661, 0.4311, 0.07661, 0.4335, 0.5745, 0.5841, 0.5557, 0.586, 0.5557, 0.579, 0.5745, 0.5744, 0.5745, 0.5841, 0.5557, 0.579, 0.5557, 0.5767, 0.1411, 0.09252, 0.1252, 0.1162, 0.1252, 0.1123, 0.1411, 0.09252, 0.1411, 0.1126, 0.1252, 0.1162, 0.1411, 0.1126, 0.1411, 0.1323, 0.1252, 0.1162, 0.1252, 0.1162, 0.1411, 0.1323, 0.1252, 0.12, 0.1261, 0.317, 0.1261, 0.3131, 0.142, 0.2933, 0.9811, 0.3331, 0.9811, 0.3134, 0.997, 0.317, 0.9741, 0.8214, 0.9424, 0.8269, 0.9424, 0.8104, 0.9741, 0.8115, 0.9424, 0.8104, 0.8617, 0.8115, 0.8617, 0.793, 0.9424, 0.7939, 0.9424, 0.7939, 0.8617, 0.793, 0.8617, 0.7794, 0.9424, 0.7818, 0.9424, 0.7818, 0.8617, 0.7794, 0.8617, 0.7745, 0.9424, 0.7774, 0.9424, 0.8269, 0.8617, 0.83, 0.8617, 0.8115, 0.9424, 0.8104, 0.8617, 0.793, 0.8152, 0.793, 0.8152, 0.7794, 0.8617, 0.7794, 0.8617, 0.7794, 0.8152, 0.7794, 0.8152, 0.7745, 0.8617, 0.7745, 0.8152, 0.793, 0.7453, 0.7941, 0.7453, 0.781, 0.8152, 0.7794, 0.8152, 0.7794, 0.7453, 0.781, 0.7453, 0.7761, 0.8152, 0.7745, 0.9741, 0.8115, 0.9424, 0.8104, 0.9424, 0.7939, 0.9741, 0.8016, 0.9741, 0.8016, 0.9424, 0.7939, 0.9424, 0.7818, 0.9741, 0.7944, 0.7453, 0.7941, 0.6771, 0.8004, 0.6771, 0.791, 0.7453, 0.781, 0.8389, 0.4999, 0.8853, 0.517, 0.8853, 0.4895, 0.9424, 0.8389, 0.9424, 0.8433, 0.8617, 0.8473, 0.5465, 0.4062, 0.5757, 0.4062, 0.5757, 0.4227, 0.05655, 0.5683, 0.08581, 0.5517, 0.0985, 0.5683, 0.05655, 0.5517, 0.08581, 0.5517, 0.05655, 0.5683, 0.03938, 0.5517, 0.05655, 0.5517, 0.05655, 0.5683, 0.5946, 0.5034, 0.5791, 0.5173, 0.5721, 0.5173, 0.5757, 0.5034, 0.6065, 0.473, 0.5946, 0.5034, 0.5482, 0.5034, 0.5721, 0.5173, 0.5653, 0.5173, 0.5757, 0.473, 0.6115, 0.4482, 0.6065, 0.473, 0.5757, 0.4062, 0.5679, 0.3973, 0.5757, 0.3973, 0.3998, 0.8309, 0.3998, 0.863, 0.2649, 0.863, 0.5434, 0.9854, 0.5649, 0.9539, 0.5649, 0.9854, 0.5649, 0.9854, 0.5649, 0.9539, 0.5831, 0.9556, 0.1063, 0.5865, 0.05655, 0.5868, 0.09911, 0.5849, 0.5649, 0.9854, 0.5831, 0.9556, 0.5831, 0.9737, 0.5649, 0.9539, 0.5649, 0.9218, 0.5831, 0.9556, 0.2351, 0.863, 0.2351, 0.8945, 0.2168, 0.8647, 0.2168, 0.8647, 0.2351, 0.8945, 0.2168, 0.8828, 0.5831, 0.9556, 0.5831, 0.9372, 0.587, 0.9566, 0.2351, 0.8309, 0.2351, 0.863, 0.2168, 0.8647, 0.7484, -0.06024, 0.7484, -0.05298, 0.7484, -0.04587, 0.7484, -0.05298, 0.5831, 0.9737, 0.5831, 0.9556, 0.587, 0.9566, 0.5831, 0.9737, 0.587, 0.9566, 0.587, 0.9637, 0.526, 0.4397, 0.526, 0.4363, 0.5331, 0.4393, 0.2168, 0.8463, 0.213, 0.8657, 0.213, 0.8585, 0.1063, 0.5818, 0.09911, 0.5849, 0.1063, 0.5771, 0.6731, 0.3963, 0.6729, 0.3597, 0.6753, 0.3963, 0.483, 0.5644, 0.5197, 0.5658, 0.5197, 0.5756, 0.1229, 0.9212, 0.1189, 0.9354, 0.1284, 0.9212, 0.483, 0.5473, 0.4218, 0.5473, 0.4218, 0.5348, 0.483, 0.5348, 0.5335, 0.473, 0.5757, 0.473, 0.5757, 0.5034, 0.4138, 0.4097, 0.4138, 0.4164, 0.526, 0.4235, 0.4138, 0.4164, 0.4138, 0.4255, 0.526, 0.4316, 0.09911, 0.5849, 0.06766, 0.5821, 0.0985, 0.5683, 0.5338, 0.4227, 0.5646, 0.4365, 0.5331, 0.4393, 0.2185, 0.5553, 0.2185, 0.5619, 0.1063, 0.569, 0.05655, 0.649, 0.08406, 0.649, 0.06014, 0.6628, 0.5482, 0.5034, 0.5757, 0.5034, 0.5721, 0.5173, 0.5619, 0.3973, 0.5679, 0.3973, 0.5465, 0.4062, 0.5791, 0.5173, 0.5721, 0.5173, 0.5721, 0.5173, 0.1063, 0.5818, 0.1063, 0.5853, 0.09911, 0.5849, 0.5335, 0.473, 0.5757, 0.5034, 0.5482, 0.5034, 0.5757, 0.473, 0.6065, 0.473, 0.5757, 0.5034, 0.05655, 0.5868, 0.1063, 0.5865, 0.05655, 0.6186, 0.526, 0.4235, 0.5338, 0.4227, 0.526, 0.4316, 0.3998, 0.8309, 0.2649, 0.863, 0.2743, 0.8309, 0.587, 0.9566, 0.5831, 0.9372, 0.587, 0.9494, 0.05655, 0.5683, 0.0985, 0.5683, 0.06766, 0.5821, 0.06014, 0.6628, 0.08406, 0.649, 0.06697, 0.6628, 0.3458, 0.4375, 0.394, 0.4381, 0.4138, 0.4413, 0.2789, 0.4486, 0.05315, 0.6628, 0.03764, 0.649, 0.06014, 0.6628, 0.05655, 0.6186, 0.09876, 0.6186, 0.05655, 0.649, 0.05655, 0.649, 0.09876, 0.6186, 0.08406, 0.649, 0.3534, 0.5644, 0.2865, 0.5689, 0.2865, 0.5559, 0.3534, 0.5473, 0.5757, 0.4227, 0.5646, 0.4365, 0.5338, 0.4227, 0.5757, 0.4227, 0.5929, 0.4062, 0.6073, 0.4227, 0.1063, 0.5678, 0.1063, 0.569, 0.0985, 0.5683, 0.526, 0.4222, 0.5338, 0.4227, 0.526, 0.4235, 0.5757, 0.4062, 0.5757, 0.3973, 0.5929, 0.4062, 0.06435, 0.5429, 0.07037, 0.5429, 0.08581, 0.5517, 0.05655, 0.5517, 0.05655, 0.5429, 0.06435, 0.5429, 0.5757, 0.4062, 0.5929, 0.4062, 0.5757, 0.4227, 0.03938, 0.5517, 0.05655, 0.5429, 0.05655, 0.5517, 0.009482, 0.8657, 0.04043, 0.8657, 0.04043, 0.856, 0.009482, 0.8657, 0.04043, 0.856, 0.04043, 0.8489, 0.009482, 0.8657, 0.04043, 0.8489, 0.04043, 0.8464, 0.009482, 0.8657, 0.04043, 0.8464, 0.04043, 0.8489, 0.009482, 0.8657, 0.04043, 0.8489, 0.04043, 0.856, 0.009482, 0.8657, 0.04043, 0.856, 0.04043, 0.8657, 0.009482, 0.8657, 0.04043, 0.8657, 0.04043, 0.8754, 0.009482, 0.8657, 0.04043, 0.8754, 0.04043, 0.8825, 0.009482, 0.8657, 0.04043, 0.8825, 0.04043, 0.8754, 0.2789, 0.3846, 0.4138, 0.4073, 0.4138, 0.4097, 0.2789, 0.3892, 0.009482, 0.8657, 0.04043, 0.885, 0.04043, 0.8825, 0.5721, 0.5173, 0.5721, 0.5173, 0.5653, 0.5173, 0.2789, 0.4486, 0.4138, 0.4413, 0.4138, 0.4438, 0.2789, 0.4531, 0.483, 0.5987, 0.4218, 0.5987, 0.4218, 0.5941, 0.483, 0.5941, 0.1189, 0.9082, 0.1229, 0.9212, 0.1284, 0.9212, 0.2185, 0.5553, 0.2383, 0.5566, 0.2185, 0.5619, 0.3944, 0.4249, 0.4138, 0.4346, 0.3944, 0.4349, 0.4138, 0.4346, 0.394, 0.4381, 0.3944, 0.4349, 0.394, 0.4111, 0.4138, 0.4164, 0.3944, 0.4149, 0.2378, 0.5704, 0.2185, 0.5802, 0.2185, 0.5711, 0.286, 0.5689, 0.2862, 0.5817, 0.2378, 0.5804, 0.2378, 0.5704, 0.3462, 0.4233, 0.3944, 0.4249, 0.3944, 0.4349, 0.3461, 0.4362, 0.2185, 0.5802, 0.2378, 0.5804, 0.2383, 0.5837, 0.2383, 0.5566, 0.2378, 0.5604, 0.2185, 0.5619, 0.2383, 0.5837, 0.2378, 0.5804, 0.2862, 0.5817, 0.2865, 0.583, 0.1229, 0.9212, 0.1189, 0.9082, 0.1284, 0.9212, 0.4138, 0.4097, 0.4138, 0.4164, 0.394, 0.4111, 0.394, 0.4381, 0.3458, 0.4375, 0.3461, 0.4362, 0.3944, 0.4349, 0.3458, 0.4103, 0.394, 0.4111, 0.3944, 0.4149, 0.3461, 0.4124, 0.3461, 0.4124, 0.3944, 0.4149, 0.3944, 0.4249, 0.3462, 0.4233, 0.394, 0.4381, 0.4138, 0.4346, 0.4138, 0.4413, 0.1189, 0.9082, 0.1259, 0.9103, 0.1284, 0.9212, 0.3944, 0.4149, 0.4138, 0.4164, 0.3944, 0.4249, 0.4138, 0.4164, 0.4138, 0.4255, 0.3944, 0.4249, 0.1189, 0.9354, 0.1229, 0.9212, 0.1284, 0.9212, 0.4138, 0.4255, 0.4138, 0.4346, 0.3944, 0.4249, 0.3534, 0.5473, 0.2865, 0.5559, 0.3534, 0.5348, 0.125, 0.9341, 0.1189, 0.9354, 0.1284, 0.9212, 0.4218, 0.5473, 0.3534, 0.5473, 0.3534, 0.5348, 0.4218, 0.5348, 0.1126, 0.4333, 0.1126, 0.4366, 0.07661, 0.4404, 0.07661, 0.4335, 0.1126, 0.4301, 0.07661, 0.4311, 0.07661, 0.4288, 0.1126, 0.4203, 0.5197, 0.5789, 0.5557, 0.579, 0.5557, 0.586, 0.5197, 0.5822, 0.5197, 0.5658, 0.5557, 0.5744, 0.5557, 0.5767, 0.5197, 0.5756, 0.1126, 0.4301, 0.1126, 0.4333, 0.07661, 0.4335, 0.07661, 0.4311, 0.1126, 0.4301, 0.07661, 0.4311, 0.07661, 0.4335, 0.1126, 0.4333, 0.6729, 0.3597, 0.6766, 0.3635, 0.676, 0.3963, 0.6753, 0.3963, 0.1454, 0.4357, 0.1126, 0.4366, 0.1126, 0.4333, 0.5197, 0.5822, 0.483, 0.5852, 0.5197, 0.5789, 0.483, 0.5852, 0.483, 0.5644, 0.5197, 0.5756, 0.5197, 0.5789, 0.9811, 0.3134, 0.9645, 0.2774, 0.9811, 0.2933, 0.1454, 0.4357, 0.2118, 0.4422, 0.2105, 0.4486, 0.1493, 0.4486, 0.9645, 0.3078, 0.7167, 0.2351, 0.9645, 0.2774, 0.1577, 0.0766, 0.1577, 0.107, 0.1411, 0.1126, 0.9811, 0.3331, 0.997, 0.317, 0.997, 0.3208, 0.6729, 0.3597, 0.6748, 0.2984, 0.677, 0.2969, 0.6766, 0.3635, 0.1577, 0.107, 0.1577, 0.1369, 0.1411, 0.1126, 0.9645, 0.3078, 0.9645, 0.2774, 0.9811, 0.3134, 0.9645, 0.3376, 0.9811, 0.3134, 0.9811, 0.3331, 0.9645, 0.3376, 0.9645, 0.3078, 0.9811, 0.3134, 0.1411, 0.1126, 0.1577, 0.1369, 0.1411, 0.1323, 0.9811, 0.3134, 0.9811, 0.2933, 0.997, 0.317, 0.1493, 0.4486, 0.2105, 0.4486, 0.2105, 0.4531, 0.1493, 0.4531, 0.7258, 0.8455, 0.6771, 0.8354, 0.6771, 0.8233, 0.4055, 0.03435, 0.3995, 0.09767, 0.1577, 0.107, 0.2862, 0.5579, 0.286, 0.5689, 0.2378, 0.5704, 0.2378, 0.5604, 0.2105, 0.4189, 0.2789, 0.4189, 0.2792, 0.4362, 0.212, 0.4297, 0.2865, 0.583, 0.3534, 0.5941, 0.2185, 0.5869, 0.2383, 0.5837, 0.6829, 0.2971, 0.5902, 0.2125, 0.6822, 0.2297, 0.7409, 0.8292, 0.7258, 0.8455, 0.6771, 0.8233, 0.6771, 0.8388, 0.656, 0.8204, 0.6771, 0.8354, 0.8853, 0.517, 0.8389, 0.4999, 0.8853, 0.5244, 0.9279, 0.5222, 0.9279, 0.5159, 0.8853, 0.517, 0.8853, 0.5244, 0.5714, 0.2284, 0.5902, 0.2125, 0.5805, 0.2922, 0.9279, 0.5222, 0.9748, 0.4982, 0.9279, 0.5159, 0.9921, 0.8115, 0.9741, 0.7944, 0.9741, 0.7918, 0.9748, 0.4982, 0.9279, 0.4895, 0.9279, 0.5159, 0.9921, 0.8115, 0.9741, 0.8313, 0.9741, 0.8286, 0.9279, 0.4895, 0.8853, 0.517, 0.9279, 0.5159, 0.483, 0.5644, 0.4218, 0.5644, 0.4218, 0.5473, 0.483, 0.5473, 0.8389, 0.4999, 0.8389, 0.4999, 0.8853, 0.5244, 0.6771, 0.8004, 0.656, 0.8204, 0.6771, 0.791, 0.9921, 0.8115, 0.9741, 0.8016, 0.9741, 0.7944, 0.9424, 0.8433, 0.8617, 0.8473, 0.8617, 0.8473, 0.6771, 0.8354, 0.656, 0.8204, 0.6771, 0.8233, 0.4055, 0.03435, 0.1577, 0.107, 0.1577, 0.0766, 0.5805, 0.2922, 0.5902, 0.2125, 0.6829, 0.2971, 0.5394, 0.0917, 0.5348, 0.1709, 0.4452, 0.09615, 0.532, 0.01176, 0.5394, 0.0917, 0.4452, 0.09615, 0.5874, 0.3716, 0.5805, 0.2922, 0.6829, 0.2971, 0.9027, 0.9011, 0.9027, 0.8962, 0.971, 0.9076, 0.971, 0.9111, 0.5394, 0.0917, 0.532, 0.01176, 0.5503, 0.02759, 0.4218, 0.5348, 0.3534, 0.5348, 0.3534, 0.5302, 0.4218, 0.5302, 0.9748, 0.4982, 0.9279, 0.5222, 0.9826, 0.5004, 0.5902, 0.2125, 0.5714, 0.2284, 0.5615, 0.2074, 0.9279, 0.4895, 0.8853, 0.4895, 0.8853, 0.517, 0.7158, 0.2982, 0.7167, 0.2351, 0.9645, 0.3078, 0.6771, 0.791, 0.656, 0.8204, 0.6771, 0.7875, 0.532, 0.01176, 0.5607, 0.006588, 0.5503, 0.02759, 0.4218, 0.5941, 0.3534, 0.5941, 0.3585, 0.5849, 0.4215, 0.5903, 0.532, 0.01176, 0.4452, 0.09615, 0.44, 0.02896, 0.1577, 0.0766, 0.1411, 0.1126, 0.1411, 0.09252, 0.2649, 0.863, 0.3998, 0.8945, 0.2669, 0.8946, 0.5679, 0.3973, 0.5757, 0.3973, 0.5679, 0.3973, 0.5619, 0.3973, 0.08581, 0.5517, 0.05655, 0.5517, 0.06435, 0.5429, 0.5757, 0.4413, 0.526, 0.441, 0.5331, 0.4393, 0.5757, 0.4413, 0.6115, 0.4482, 0.5757, 0.473, 0.526, 0.441, 0.5757, 0.473, 0.5335, 0.473, 0.5465, 0.4062, 0.5679, 0.3973, 0.5757, 0.4062, 0.5757, 0.5034, 0.5946, 0.5034, 0.5721, 0.5173, 0.2351, 0.8309, 0.2168, 0.8647, 0.2168, 0.8463, 0.5831, 0.9556, 0.5649, 0.9218, 0.5831, 0.9372, 0.2789, 0.4189, 0.3458, 0.4233, 0.3458, 0.4375, 0.2792, 0.4362, 0.7727, 0.8368, 0.7258, 0.8455, 0.7409, 0.8292, 0.03764, 0.649, 0.05655, 0.649, 0.06014, 0.6628, 0.6771, 0.8193, 0.656, 0.8204, 0.6771, 0.8004, 0.8617, 0.8115, 0.8203, 0.8226, 0.8152, 0.793, 0.8617, 0.8473, 0.8152, 0.8368, 0.8617, 0.83, 0.8617, 0.83, 0.8203, 0.8226, 0.8617, 0.8115, 0.7727, 0.8368, 0.7409, 0.8292, 0.8203, 0.8226, 0.8152, 0.8368, 0.8203, 0.8226, 0.7412, 0.8151, 0.7453, 0.7941, 0.9424, 0.8389, 0.8617, 0.8473, 0.8617, 0.83, 0.9424, 0.8269, 0.8152, 0.8368, 0.8203, 0.8226, 0.8617, 0.83, 0.8617, 0.793, 0.8617, 0.8115, 0.8152, 0.793, 0.8152, 0.793, 0.8203, 0.8226, 0.7453, 0.7941, 0.9741, 0.8286, 0.9424, 0.8389, 0.9424, 0.8269, 0.9741, 0.8214, 0.9741, 0.7944, 0.9424, 0.7818, 0.9424, 0.7774, 0.9741, 0.7918, 0.9741, 0.8313, 0.9424, 0.8433, 0.9424, 0.8389, 0.9741, 0.8286, 0.9921, 0.8115, 0.9741, 0.8115, 0.9741, 0.8016, 0.9921, 0.8115, 0.9741, 0.8214, 0.9741, 0.8115, 0.9921, 0.8115, 0.9741, 0.8286, 0.9741, 0.8214, 0.009482, 0.8657, 0.04043, 0.8754, 0.04043, 0.8657, 0.2792, 0.4362, 0.3458, 0.4375, 0.2789, 0.4486, 0.2105, 0.3892, 0.2789, 0.3892, 0.2789, 0.4017, 0.2105, 0.4017, 0.3534, 0.5348, 0.2185, 0.5553, 0.2185, 0.5528, 0.3534, 0.5302, 0.1063, 0.5853, 0.1063, 0.5865, 0.09911, 0.5849, 0.05655, 0.6186, 0.1063, 0.5865, 0.09876, 0.6186, 0.02499, 0.5683, 0.05655, 0.5683, 0.05655, 0.5868, 0.5353, 0.9428, 0.4002, 0.9218, 0.5256, 0.9218, 0.5256, 0.9218, 0.5351, 0.9539, 0.5353, 0.9428, 0.4002, 0.9539, 0.4002, 0.9218, 0.5353, 0.9428, 0.5646, 0.4365, 0.5757, 0.4227, 0.5757, 0.4413, 0.4002, 0.9854, 0.5353, 0.9428, 0.5331, 0.9854, 0.4002, 0.9854, 0.4002, 0.9539, 0.5353, 0.9428, 0.526, 0.441, 0.5757, 0.4413, 0.5757, 0.473, 0.5494, 0.9218, 0.5649, 0.9218, 0.5649, 0.9539, 0.526, 0.441, 0.526, 0.4397, 0.5331, 0.4393, 0.2566, 0.863, 0.2351, 0.863, 0.2506, 0.8309, 0.02076, 0.5937, 0.05655, 0.5868, 0.05655, 0.6186, 0.5757, 0.4227, 0.6073, 0.4227, 0.5757, 0.4413, 0.5434, 0.9854, 0.5424, 0.9428, 0.5649, 0.9539, 0.06766, 0.5821, 0.05655, 0.5868, 0.05655, 0.5683, 0.02499, 0.5683, 0.05655, 0.5868, 0.02076, 0.5937, 0.5649, 0.9539, 0.5424, 0.9428, 0.5494, 0.9218, 0.5494, 0.9218, 0.5424, 0.9428, 0.5434, 0.9539, 0.5926, 0.6988, 0.607, 0.7154, 0.5754, 0.7154, 0.6112, 0.7408, 0.6062, 0.7657, 0.5754, 0.7657, 0.6062, 0.7657, 0.5943, 0.7961, 0.5754, 0.7961, 0.6062, 0.7657, 0.5754, 0.7961, 0.5754, 0.7657, 0.5757, 0.4413, 0.6115, 0.4482, 0.6073, 0.4227, 0.5465, 0.4062, 0.5338, 0.4227, 0.5757, 0.4227, 0.5645, 0.863, 0.5645, 0.8945, 0.543, 0.8945, 0.3998, 0.863, 0.5347, 0.863, 0.3998, 0.8945, 0.5827, 0.8463, 0.5866, 0.8657, 0.5827, 0.8647, 0.5827, 0.8647, 0.5866, 0.8657, 0.5827, 0.8828, 0.5866, 0.8657, 0.5866, 0.8729, 0.5827, 0.8828, 0.543, 0.863, 0.5645, 0.863, 0.543, 0.8945, 0.549, 0.8309, 0.5645, 0.8309, 0.5645, 0.863, 0.2789, 0.3892, 0.3458, 0.4103, 0.394, 0.4111, 0.4138, 0.4097, 0.0575, 0.7215, 0.0575, 0.7118, 0.07629, 0.7099, 0.07629, 0.7215, 0.0575, 0.7118, 0.0575, 0.7047, 0.07629, 0.7014, 0.07629, 0.7099, 0.0575, 0.7047, 0.0575, 0.7021, 0.07629, 0.6982, 0.07629, 0.7014, 0.05782, 0.4095, 0.05782, 0.4121, 0.07661, 0.4087, 0.07661, 0.4056, 0.05782, 0.4121, 0.05782, 0.4192, 0.07661, 0.4172, 0.07661, 0.4087, 0.05782, 0.4192, 0.05782, 0.4288, 0.07661, 0.4288, 0.07661, 0.4172, 0.07661, 0.4404, 0.07661, 0.4335, 0.05782, 0.4385, 0.05782, 0.4385, 0.05782, 0.4456, 0.07661, 0.4489, 0.07661, 0.4404, 0.05782, 0.4456, 0.05782, 0.4482, 0.07661, 0.452, 0.07661, 0.4489, 0.0575, 0.7408, 0.0575, 0.7382, 0.07629, 0.7416, 0.07629, 0.7447, 0.07629, 0.7215, 0.07629, 0.7238, 0.0575, 0.7215, 0.0575, 0.7382, 0.0575, 0.7311, 0.07629, 0.7331, 0.07629, 0.7416, 0.1123, 0.7129, 0.1123, 0.6965, 0.1489, 0.6944, 0.1489, 0.7115, 0.1123, 0.6965, 0.1123, 0.6846, 0.1489, 0.6818, 0.1489, 0.6944, 0.1123, 0.6846, 0.1123, 0.6802, 0.1489, 0.6772, 0.1489, 0.6818, 0.1126, 0.3876, 0.1126, 0.392, 0.1493, 0.3892, 0.1493, 0.3846, 0.1126, 0.392, 0.1126, 0.4039, 0.1493, 0.4017, 0.1493, 0.3892, 0.1126, 0.4039, 0.1126, 0.4203, 0.1493, 0.4189, 0.1493, 0.4017, 0.1126, 0.4366, 0.1126, 0.4486, 0.1493, 0.4486, 0.1454, 0.4357, 0.1126, 0.4486, 0.1126, 0.453, 0.1493, 0.4531, 0.1493, 0.4486, 0.1123, 0.7456, 0.1123, 0.7412, 0.1489, 0.7412, 0.1489, 0.7458, 0.1123, 0.7412, 0.1123, 0.7292, 0.1489, 0.7323, 0.1489, 0.7412, 0.2735, 0.732, 0.2786, 0.7115, 0.3455, 0.7159, 0.3455, 0.7301, 0.2786, 0.6818, 0.4135, 0.7023, 0.3937, 0.7037, 0.3455, 0.703, 0.1063, 0.5771, 0.09911, 0.5849, 0.0985, 0.5683, 0.1063, 0.5771, 0.0985, 0.5683, 0.1063, 0.569, 0.4135, 0.7023, 0.4135, 0.6999, 0.5257, 0.7148, 0.5257, 0.7161, 0.4135, 0.7364, 0.4135, 0.7339, 0.5257, 0.7324, 0.5257, 0.7336, 0.4135, 0.7273, 0.4135, 0.7181, 0.5257, 0.7242, 0.5257, 0.7289, 0.4135, 0.7339, 0.4135, 0.7273, 0.5257, 0.7289, 0.5257, 0.7324, 0.2102, 0.7115, 0.2102, 0.6944, 0.2786, 0.6944, 0.2786, 0.7115, 0.5357, 0.3716, 0.4465, 0.3635, 0.4402, 0.2971, 0.2118, 0.4422, 0.2105, 0.4486, 0.2789, 0.4486, 0.2792, 0.4362, 0.2789, 0.3892, 0.2789, 0.4017, 0.3458, 0.4103, 0.2735, 0.732, 0.2102, 0.727, 0.2102, 0.7115, 0.2786, 0.7115, 0.2102, 0.727, 0.1489, 0.7323, 0.1489, 0.7115, 0.2102, 0.7115, 0.1489, 0.6818, 0.1489, 0.6772, 0.2102, 0.6772, 0.2102, 0.6818, 0.1493, 0.3846, 0.1493, 0.3892, 0.2105, 0.3892, 0.2105, 0.3846, 0.1493, 0.4017, 0.1493, 0.4189, 0.2105, 0.4189, 0.2105, 0.4017, 0.2102, 0.7458, 0.2102, 0.7412, 0.2786, 0.7412, 0.2786, 0.7458, 0.1493, 0.3892, 0.1493, 0.4017, 0.2105, 0.4017, 0.2105, 0.3892, 0.2105, 0.4017, 0.2105, 0.4189, 0.2789, 0.4189, 0.2789, 0.4017, 0.6761, 0.09615, 0.6757, 0.1628, 0.5865, 0.1709, 0.3937, 0.7307, 0.4135, 0.7273, 0.4135, 0.7339, 0.07629, 0.7215, 0.07629, 0.7099, 0.1123, 0.6965, 0.1123, 0.7129, 0.07629, 0.7099, 0.07629, 0.7014, 0.1123, 0.6846, 0.1123, 0.6965, 0.07629, 0.7014, 0.07629, 0.6982, 0.1123, 0.6802, 0.1123, 0.6846, 0.07661, 0.4056, 0.07661, 0.4087, 0.1126, 0.392, 0.1126, 0.3876, 0.07661, 0.4087, 0.07661, 0.4172, 0.1126, 0.4039, 0.1126, 0.392, 0.07661, 0.4172, 0.07661, 0.4288, 0.1126, 0.4203, 0.1126, 0.4039, 0.07661, 0.4404, 0.07661, 0.4489, 0.1126, 0.4486, 0.1126, 0.4366, 0.07661, 0.4489, 0.07661, 0.452, 0.1126, 0.453, 0.1126, 0.4486, 0.07629, 0.7447, 0.07629, 0.7416, 0.1123, 0.7412, 0.1123, 0.7456, 0.07629, 0.7416, 0.07629, 0.7331, 0.1123, 0.7292, 0.1123, 0.7412, 0.2185, 0.5619, 0.1063, 0.5771, 0.1063, 0.569, 0.009482, 0.8657, 0.04043, 0.885, 0.04043, 0.8825, 0.2786, 0.7412, 0.2735, 0.732, 0.3455, 0.7301, 0.2105, 0.4486, 0.2105, 0.4531, 0.2789, 0.4531, 0.2789, 0.4486, 0.1259, 0.9103, 0.1284, 0.9212, 0.1189, 0.9082, 0.3455, 0.703, 0.3937, 0.7037, 0.3941, 0.7075, 0.3458, 0.705, 0.4138, 0.4073, 0.4138, 0.4097, 0.526, 0.4235, 0.526, 0.4222, 0.4138, 0.4164, 0.526, 0.4316, 0.526, 0.4235, 0.526, 0.4316, 0.5338, 0.4227, 0.5331, 0.4393, 0.526, 0.4316, 0.5331, 0.4393, 0.526, 0.4363, 0.4138, 0.4346, 0.4138, 0.4413, 0.526, 0.4397, 0.526, 0.4363, 0.4138, 0.4413, 0.4138, 0.4438, 0.526, 0.441, 0.526, 0.4397, 0.9301, 0.9678, 0.9223, 0.9656, 0.971, 0.9554, 0.971, 0.9589, 0.2105, 0.3846, 0.2105, 0.3892, 0.2789, 0.3892, 0.2789, 0.3846, 0.2786, 0.7458, 0.2786, 0.7412, 0.4135, 0.7339, 0.4135, 0.7364, 0.3941, 0.7075, 0.4135, 0.709, 0.3941, 0.7175, 0.3941, 0.7175, 0.4135, 0.7273, 0.3941, 0.7275, 0.1189, 0.9354, 0.1284, 0.9212, 0.125, 0.9341, 0.3941, 0.7175, 0.4135, 0.709, 0.4135, 0.7181, 0.2789, 0.4017, 0.2789, 0.4189, 0.3458, 0.4233, 0.3458, 0.4103, 0.05782, 0.4288, 0.07661, 0.4311, 0.07661, 0.4288, 0.05782, 0.4385, 0.07661, 0.4335, 0.07661, 0.4311, 0.05782, 0.4288, 0.0575, 0.7311, 0.07629, 0.7261, 0.07629, 0.7331, 0.0575, 0.7215, 0.07629, 0.7238, 0.07629, 0.7261, 0.0575, 0.7311, 0.9802, 0.09252, 0.9961, 0.1123, 0.9961, 0.1162, 0.9802, 0.09252, 0.9961, 0.1162, 0.9802, 0.1126, 0.9802, 0.1126, 0.9961, 0.1162, 0.9802, 0.1323, 0.9961, 0.1162, 0.9961, 0.12, 0.9802, 0.1323, 0.142, 0.3331, 0.1261, 0.317, 0.142, 0.3134, 0.6739, 0.9415, 0.6739, 0.9316, 0.7057, 0.9305, 0.7057, 0.9469, 0.7057, 0.9305, 0.7057, 0.914, 0.7864, 0.9131, 0.7864, 0.9316, 0.7057, 0.914, 0.7057, 0.9019, 0.7864, 0.8995, 0.7864, 0.9131, 0.7057, 0.9019, 0.7057, 0.8975, 0.7864, 0.8946, 0.7864, 0.8995, 0.7057, 0.9469, 0.7057, 0.9305, 0.7864, 0.9316, 0.7864, 0.9501, 0.7864, 0.9131, 0.7864, 0.8995, 0.8328, 0.8995, 0.8328, 0.9131, 0.7864, 0.8995, 0.7864, 0.8946, 0.8328, 0.8946, 0.8328, 0.8995, 0.8328, 0.9131, 0.8328, 0.8995, 0.9027, 0.9011, 0.9027, 0.9142, 0.8328, 0.8995, 0.8328, 0.8946, 0.9027, 0.8962, 0.9027, 0.9011, 0.6739, 0.9316, 0.6739, 0.9217, 0.7057, 0.914, 0.7057, 0.9305, 0.6739, 0.9217, 0.6739, 0.9145, 0.7057, 0.9019, 0.7057, 0.914, 0.9069, 0.9352, 0.9027, 0.9142, 0.971, 0.9204, 0.971, 0.9394, 0.8389, 0.4999, 0.8853, 0.4895, 0.8853, 0.517, 0.7057, 0.959, 0.7864, 0.9674, 0.7057, 0.9634, 0.5465, 0.4062, 0.5757, 0.4227, 0.5757, 0.4062, 0.5754, 0.7154, 0.5335, 0.7154, 0.5461, 0.6988, 0.5754, 0.6988, 0.5754, 0.7154, 0.5461, 0.6988, 0.5926, 0.6988, 0.5754, 0.7154, 0.5754, 0.6988, 0.5946, 0.5034, 0.5721, 0.5173, 0.5791, 0.5173, 0.5757, 0.5034, 0.5946, 0.5034, 0.6065, 0.473, 0.5482, 0.5034, 0.5653, 0.5173, 0.5721, 0.5173, 0.5757, 0.473, 0.6065, 0.473, 0.6115, 0.4482, 0.5757, 0.4062, 0.5757, 0.3973, 0.5679, 0.3973, 0.3998, 0.8309, 0.5347, 0.863, 0.3998, 0.863, 0.2569, 0.9854, 0.2355, 0.9854, 0.2355, 0.9539, 0.2355, 0.9854, 0.2172, 0.9556, 0.2355, 0.9539, 0.5257, 0.7336, 0.5328, 0.732, 0.5754, 0.7339, 0.2355, 0.9854, 0.2172, 0.9737, 0.2172, 0.9556, 0.2355, 0.9539, 0.2172, 0.9556, 0.2355, 0.9218, 0.5645, 0.863, 0.5827, 0.8647, 0.5645, 0.8945, 0.5827, 0.8647, 0.5827, 0.8828, 0.5645, 0.8945, 0.2172, 0.9556, 0.2133, 0.9566, 0.2172, 0.9372, 0.5645, 0.8309, 0.5827, 0.8647, 0.5645, 0.863, 0.2133, 0.9494, 0.2133, 0.9566, 0.2133, 0.9637, 0.2133, 0.9566, 0.2172, 0.9737, 0.2133, 0.9566, 0.2172, 0.9556, 0.2172, 0.9737, 0.2133, 0.9637, 0.2133, 0.9566, 0.526, 0.4397, 0.5331, 0.4393, 0.526, 0.4363, 0.5827, 0.8463, 0.5866, 0.8585, 0.5866, 0.8657, 0.5257, 0.7289, 0.5257, 0.7242, 0.5328, 0.732, 0.1126, 0.4203, 0.1126, 0.4301, 0.1493, 0.4189, 0.1489, 0.7115, 0.1123, 0.7227, 0.1123, 0.7129, 0.1229, 0.9212, 0.1284, 0.9212, 0.1189, 0.9354, 0.1489, 0.6944, 0.1489, 0.6818, 0.2102, 0.6818, 0.2102, 0.6944, 0.5335, 0.473, 0.5757, 0.5034, 0.5757, 0.473, 0.4138, 0.4255, 0.526, 0.4316, 0.526, 0.4363, 0.4138, 0.4346, 0.2185, 0.5711, 0.1063, 0.5771, 0.2185, 0.5619, 0.5328, 0.732, 0.5335, 0.7154, 0.5643, 0.7291, 0.5338, 0.4227, 0.5331, 0.4393, 0.5646, 0.4365, 0.4138, 0.4164, 0.526, 0.4316, 0.4138, 0.4255, 0.5754, 0.7961, 0.5718, 0.8099, 0.5479, 0.7961, 0.5482, 0.5034, 0.5721, 0.5173, 0.5757, 0.5034, 0.5619, 0.3973, 0.5465, 0.4062, 0.5679, 0.3973, 0.5791, 0.5173, 0.5721, 0.5173, 0.5721, 0.5173, 0.5257, 0.7289, 0.5328, 0.732, 0.5257, 0.7324, 0.5335, 0.473, 0.5482, 0.5034, 0.5757, 0.5034, 0.5757, 0.473, 0.5757, 0.5034, 0.6065, 0.473, 0.5754, 0.7339, 0.5754, 0.7657, 0.5257, 0.7336, 0.526, 0.4235, 0.526, 0.4316, 0.5338, 0.4227, 0.3998, 0.8309, 0.5253, 0.8309, 0.5347, 0.863, 0.2133, 0.9566, 0.2133, 0.9494, 0.2172, 0.9372, 0.5754, 0.7154, 0.5643, 0.7291, 0.5335, 0.7154, 0.5718, 0.8099, 0.565, 0.8099, 0.5479, 0.7961, 0.3458, 0.4375, 0.2789, 0.4486, 0.4138, 0.4413, 0.394, 0.4381, 0.5788, 0.8099, 0.5718, 0.8099, 0.5943, 0.7961, 0.5754, 0.7657, 0.5754, 0.7961, 0.5332, 0.7657, 0.5754, 0.7961, 0.5479, 0.7961, 0.5332, 0.7657, 0.2786, 0.7115, 0.2786, 0.6944, 0.3455, 0.703, 0.3455, 0.7159, 0.5757, 0.4227, 0.5338, 0.4227, 0.5646, 0.4365, 0.5757, 0.4227, 0.6073, 0.4227, 0.5929, 0.4062, 0.5257, 0.7148, 0.5335, 0.7154, 0.5257, 0.7161, 0.526, 0.4222, 0.526, 0.4235, 0.5338, 0.4227, 0.5757, 0.4062, 0.5929, 0.4062, 0.5757, 0.3973, 0.5676, 0.69, 0.5461, 0.6988, 0.5616, 0.69, 0.5754, 0.6988, 0.5676, 0.69, 0.5754, 0.69, 0.5757, 0.4062, 0.5757, 0.4227, 0.5929, 0.4062, 0.5926, 0.6988, 0.5754, 0.6988, 0.5754, 0.69, 0.009482, 0.8657, 0.04043, 0.856, 0.04043, 0.8657, 0.009482, 0.8657, 0.04043, 0.8489, 0.04043, 0.856, 0.009482, 0.8657, 0.04043, 0.8464, 0.04043, 0.8489, 0.009482, 0.8657, 0.04043, 0.8489, 0.04043, 0.8464, 0.009482, 0.8657, 0.04043, 0.856, 0.04043, 0.8489, 0.009482, 0.8657, 0.04043, 0.8657, 0.04043, 0.856, 0.009482, 0.8657, 0.04043, 0.8754, 0.04043, 0.8657, 0.009482, 0.8657, 0.04043, 0.8825, 0.04043, 0.8754, 0.009482, 0.8657, 0.04043, 0.8754, 0.04043, 0.8825, 0.2789, 0.3846, 0.2789, 0.3892, 0.4138, 0.4097, 0.4138, 0.4073, 0.009482, 0.8657, 0.04043, 0.8825, 0.04043, 0.885, 0.5721, 0.5173, 0.5653, 0.5173, 0.5721, 0.5173, 0.2789, 0.4486, 0.2789, 0.4531, 0.4138, 0.4438, 0.4138, 0.4413, 0.1489, 0.7458, 0.1489, 0.7412, 0.2102, 0.7412, 0.2102, 0.7458, 0.1189, 0.9082, 0.1284, 0.9212, 0.1229, 0.9212, 0.4135, 0.7023, 0.4135, 0.709, 0.3937, 0.7037, 0.3944, 0.4249, 0.3944, 0.4349, 0.4138, 0.4346, 0.4138, 0.4346, 0.3944, 0.4349, 0.394, 0.4381, 0.394, 0.4111, 0.3944, 0.4149, 0.4138, 0.4164, 0.3941, 0.7175, 0.4135, 0.7181, 0.4135, 0.7273, 0.3459, 0.7159, 0.3941, 0.7175, 0.3941, 0.7275, 0.3458, 0.7288, 0.3462, 0.4233, 0.3461, 0.4362, 0.3944, 0.4349, 0.3944, 0.4249, 0.4135, 0.7273, 0.3937, 0.7307, 0.3941, 0.7275, 0.3937, 0.7037, 0.4135, 0.709, 0.3941, 0.7075, 0.3937, 0.7307, 0.3455, 0.7301, 0.3458, 0.7288, 0.3941, 0.7275, 0.1229, 0.9212, 0.1284, 0.9212, 0.1189, 0.9082, 0.4138, 0.4097, 0.394, 0.4111, 0.4138, 0.4164, 0.394, 0.4381, 0.3944, 0.4349, 0.3461, 0.4362, 0.3458, 0.4375, 0.3458, 0.4103, 0.3461, 0.4124, 0.3944, 0.4149, 0.394, 0.4111, 0.3461, 0.4124, 0.3462, 0.4233, 0.3944, 0.4249, 0.3944, 0.4149, 0.394, 0.4381, 0.4138, 0.4413, 0.4138, 0.4346, 0.1189, 0.9082, 0.1284, 0.9212, 0.1259, 0.9103, 0.3944, 0.4149, 0.3944, 0.4249, 0.4138, 0.4164, 0.4138, 0.4164, 0.3944, 0.4249, 0.4138, 0.4255, 0.1189, 0.9354, 0.1284, 0.9212, 0.1229, 0.9212, 0.4138, 0.4255, 0.3944, 0.4249, 0.4138, 0.4346, 0.2786, 0.6944, 0.2786, 0.6818, 0.3455, 0.703, 0.125, 0.9341, 0.1284, 0.9212, 0.1189, 0.9354, 0.2102, 0.6944, 0.2102, 0.6818, 0.2786, 0.6818, 0.2786, 0.6944, 0.1126, 0.4333, 0.07661, 0.4335, 0.07661, 0.4404, 0.1126, 0.4366, 0.1126, 0.4301, 0.1126, 0.4203, 0.07661, 0.4288, 0.07661, 0.4311, 0.1123, 0.726, 0.1123, 0.7292, 0.07629, 0.7331, 0.07629, 0.7261, 0.1123, 0.7129, 0.1123, 0.7227, 0.07629, 0.7238, 0.07629, 0.7215, 0.1126, 0.4301, 0.07661, 0.4311, 0.07661, 0.4335, 0.1126, 0.4333, 0.1126, 0.4301, 0.1126, 0.4333, 0.07661, 0.4335, 0.07661, 0.4311, 0.1493, 0.4189, 0.1126, 0.4301, 0.1126, 0.4333, 0.1454, 0.4357, 0.1454, 0.4357, 0.1126, 0.4333, 0.1126, 0.4366, 0.1123, 0.7292, 0.1123, 0.726, 0.1489, 0.7323, 0.1489, 0.7323, 0.1123, 0.726, 0.1123, 0.7227, 0.1489, 0.7115, 0.142, 0.3134, 0.142, 0.2933, 0.1585, 0.2774, 0.1454, 0.4357, 0.1493, 0.4486, 0.2105, 0.4486, 0.2118, 0.4422, 0.1577, 0.107, 0.4012, 0.1589, 0.1577, 0.1369, 0.1585, 0.3078, 0.1585, 0.2774, 0.4064, 0.2351, 0.9636, 0.0766, 0.9802, 0.1126, 0.9636, 0.107, 0.142, 0.3331, 0.1261, 0.3208, 0.1261, 0.317, 0.721, 0.3597, 0.9645, 0.3078, 0.9645, 0.3376, 0.1493, 0.4189, 0.1454, 0.4357, 0.212, 0.4297, 0.2105, 0.4189, 0.9636, 0.107, 0.9802, 0.1126, 0.9636, 0.1369, 0.1585, 0.3078, 0.142, 0.3134, 0.1585, 0.2774, 0.1585, 0.3376, 0.142, 0.3331, 0.142, 0.3134, 0.1585, 0.3376, 0.142, 0.3134, 0.1585, 0.3078, 0.9802, 0.1126, 0.9802, 0.1323, 0.9636, 0.1369, 0.142, 0.3134, 0.1261, 0.317, 0.142, 0.2933, 0.1261, 0.3131, 0.1261, 0.317, 0.1261, 0.3208, 0.1261, 0.317, 0.3995, 0.09767, 0.4012, 0.1589, 0.1577, 0.107, 0.1493, 0.4486, 0.1493, 0.4531, 0.2105, 0.4531, 0.2105, 0.4486, 0.9223, 0.9656, 0.971, 0.9434, 0.971, 0.9554, 0.7158, 0.03435, 0.9636, 0.107, 0.7218, 0.09767, 0.721, 0.3597, 0.7158, 0.2982, 0.9645, 0.3078, 0.3458, 0.705, 0.3941, 0.7075, 0.3941, 0.7175, 0.3459, 0.7159, 0.483, 0.5941, 0.4218, 0.5941, 0.4215, 0.5903, 0.483, 0.5852, 0.2105, 0.4189, 0.212, 0.4297, 0.2792, 0.4362, 0.2789, 0.4189, 0.3455, 0.7301, 0.3937, 0.7307, 0.4135, 0.7339, 0.2786, 0.7412, 0.4402, 0.2971, 0.4409, 0.2297, 0.5329, 0.2125, 0.9072, 0.9493, 0.971, 0.9434, 0.9223, 0.9656, 0.971, 0.9589, 0.971, 0.9554, 0.992, 0.9404, 0.8853, 0.517, 0.8853, 0.5244, 0.8389, 0.4999, 0.9279, 0.5222, 0.8853, 0.5244, 0.8853, 0.517, 0.9279, 0.5159, 0.5517, 0.2284, 0.5426, 0.2922, 0.5329, 0.2125, 0.9279, 0.5222, 0.9279, 0.5159, 0.9748, 0.4982, 0.656, 0.9316, 0.6739, 0.9118, 0.6739, 0.9145, 0.9748, 0.4982, 0.9279, 0.5159, 0.9279, 0.4895, 0.656, 0.9316, 0.6739, 0.9487, 0.6739, 0.9514, 0.9279, 0.4895, 0.9279, 0.5159, 0.8853, 0.517, 0.1489, 0.7115, 0.1489, 0.6944, 0.2102, 0.6944, 0.2102, 0.7115, 0.8389, 0.4999, 0.8853, 0.5244, 0.8389, 0.4999, 0.971, 0.9204, 0.971, 0.9111, 0.992, 0.9404, 0.656, 0.9316, 0.6739, 0.9145, 0.6739, 0.9217, 0.7057, 0.9634, 0.7864, 0.9674, 0.7864, 0.9674, 0.971, 0.9554, 0.971, 0.9434, 0.992, 0.9404, 0.7158, 0.03435, 0.9636, 0.0766, 0.9636, 0.107, 0.5426, 0.2922, 0.4402, 0.2971, 0.5329, 0.2125, 0.5819, 0.0917, 0.6761, 0.09615, 0.5865, 0.1709, 0.5893, 0.01176, 0.6761, 0.09615, 0.5819, 0.0917, 0.5357, 0.3716, 0.4402, 0.2971, 0.5426, 0.2922, 0.5819, 0.0917, 0.571, 0.02759, 0.5893, 0.01176, 0.2102, 0.6818, 0.2102, 0.6772, 0.2786, 0.6772, 0.2786, 0.6818, 0.9748, 0.4982, 0.9826, 0.5004, 0.9279, 0.5222, 0.5329, 0.2125, 0.5615, 0.2074, 0.5517, 0.2284, 0.9279, 0.4895, 0.8853, 0.517, 0.8853, 0.4895, 0.4073, 0.2982, 0.1585, 0.3078, 0.4064, 0.2351, 0.971, 0.9111, 0.971, 0.9076, 0.992, 0.9404, 0.5893, 0.01176, 0.571, 0.02759, 0.5607, 0.006588, 0.2102, 0.7412, 0.2104, 0.7374, 0.2735, 0.732, 0.2786, 0.7412, 0.5893, 0.01176, 0.6813, 0.02896, 0.6761, 0.09615, 0.9636, 0.0766, 0.9802, 0.09252, 0.9802, 0.1126, 0.5347, 0.863, 0.5327, 0.8946, 0.3998, 0.8945, 0.5679, 0.3973, 0.5619, 0.3973, 0.5679, 0.3973, 0.5757, 0.3973, 0.5461, 0.6988, 0.5676, 0.69, 0.5754, 0.6988, 0.5757, 0.4413, 0.5331, 0.4393, 0.526, 0.441, 0.5757, 0.4413, 0.5757, 0.473, 0.6115, 0.4482, 0.526, 0.441, 0.5335, 0.473, 0.5757, 0.473, 0.5465, 0.4062, 0.5757, 0.4062, 0.5679, 0.3973, 0.5757, 0.5034, 0.5721, 0.5173, 0.5946, 0.5034, 0.5645, 0.8309, 0.5827, 0.8463, 0.5827, 0.8647, 0.2172, 0.9556, 0.2172, 0.9372, 0.2355, 0.9218, 0.2789, 0.4189, 0.2792, 0.4362, 0.3458, 0.4375, 0.3458, 0.4233, 0.8754, 0.9569, 0.9072, 0.9493, 0.9223, 0.9656, 0.5943, 0.7961, 0.5718, 0.8099, 0.5754, 0.7961, 0.971, 0.9394, 0.971, 0.9204, 0.992, 0.9404, 0.7864, 0.9316, 0.8328, 0.9131, 0.8277, 0.9427, 0.7864, 0.9674, 0.7864, 0.9501, 0.8328, 0.9569, 0.7864, 0.9501, 0.7864, 0.9316, 0.8277, 0.9427, 0.8754, 0.9569, 0.8328, 0.9569, 0.8277, 0.9427, 0.9072, 0.9493, 0.8277, 0.9427, 0.9027, 0.9142, 0.9069, 0.9352, 0.7057, 0.959, 0.7057, 0.9469, 0.7864, 0.9501, 0.7864, 0.9674, 0.8328, 0.9569, 0.7864, 0.9501, 0.8277, 0.9427, 0.7864, 0.9131, 0.8328, 0.9131, 0.7864, 0.9316, 0.8328, 0.9131, 0.9027, 0.9142, 0.8277, 0.9427, 0.6739, 0.9487, 0.6739, 0.9415, 0.7057, 0.9469, 0.7057, 0.959, 0.6739, 0.9145, 0.6739, 0.9118, 0.7057, 0.8975, 0.7057, 0.9019, 0.6739, 0.9514, 0.6739, 0.9487, 0.7057, 0.959, 0.7057, 0.9634, 0.656, 0.9316, 0.6739, 0.9217, 0.6739, 0.9316, 0.656, 0.9316, 0.6739, 0.9316, 0.6739, 0.9415, 0.656, 0.9316, 0.6739, 0.9415, 0.6739, 0.9487, 0.009482, 0.8657, 0.04043, 0.8657, 0.04043, 0.8754, 0.2792, 0.4362, 0.2789, 0.4486, 0.3458, 0.4375, 0.2105, 0.3892, 0.2105, 0.4017, 0.2789, 0.4017, 0.2789, 0.3892, 0.2786, 0.6818, 0.2786, 0.6772, 0.4135, 0.6999, 0.4135, 0.7023, 0.5257, 0.7324, 0.5328, 0.732, 0.5257, 0.7336, 0.5754, 0.7657, 0.5332, 0.7657, 0.5257, 0.7336, 0.607, 0.7154, 0.5754, 0.7339, 0.5754, 0.7154, 0.265, 0.9428, 0.2747, 0.9218, 0.4002, 0.9218, 0.2747, 0.9218, 0.265, 0.9428, 0.2653, 0.9539, 0.4002, 0.9539, 0.265, 0.9428, 0.4002, 0.9218, 0.5646, 0.4365, 0.5757, 0.4413, 0.5757, 0.4227, 0.4002, 0.9854, 0.2673, 0.9854, 0.265, 0.9428, 0.4002, 0.9854, 0.265, 0.9428, 0.4002, 0.9539, 0.526, 0.441, 0.5757, 0.473, 0.5757, 0.4413, 0.2509, 0.9218, 0.2355, 0.9539, 0.2355, 0.9218, 0.526, 0.441, 0.5331, 0.4393, 0.526, 0.4397, 0.543, 0.863, 0.549, 0.8309, 0.5645, 0.863, 0.6112, 0.7408, 0.5754, 0.7657, 0.5754, 0.7339, 0.5757, 0.4227, 0.5757, 0.4413, 0.6073, 0.4227, 0.2569, 0.9854, 0.2355, 0.9539, 0.2579, 0.9428, 0.5643, 0.7291, 0.5754, 0.7154, 0.5754, 0.7339, 0.607, 0.7154, 0.6112, 0.7408, 0.5754, 0.7339, 0.2355, 0.9539, 0.2509, 0.9218, 0.2579, 0.9428, 0.2509, 0.9218, 0.257, 0.9539, 0.2579, 0.9428, 0.9027, 0.9142, 0.9027, 0.9011, 0.971, 0.9111, 0.971, 0.9204, 0.7453, 0.781, 0.6771, 0.791, 0.6771, 0.7875, 0.7453, 0.7761, 0.7412, 0.8151, 0.6771, 0.8193, 0.6771, 0.8004, 0.7453, 0.7941, 0.1489, 0.7412, 0.1489, 0.7323, 0.2104, 0.7374, 0.2102, 0.7412, 0.4021, 0.3597, 0.1585, 0.3078, 0.4073, 0.2982, 0.7218, 0.09767, 0.9636, 0.107, 0.7201, 0.1589, 0.4021, 0.3597, 0.1585, 0.3376, 0.1585, 0.3078, 0.9636, 0.107, 0.9636, 0.1369, 0.7201, 0.1589, 0.4135, 0.7181, 0.4135, 0.709, 0.5257, 0.7242, 0.4135, 0.709, 0.4135, 0.7023, 0.5257, 0.7161, 0.5257, 0.7242, 0.5257, 0.7161, 0.5335, 0.7154, 0.5257, 0.7242, 0.5335, 0.7154, 0.5328, 0.732, 0.997, 0.3131, 0.997, 0.317, 0.997, 0.3208, 0.997, 0.317, 0.997, 0.317, 0.9811, 0.2933, 0.997, 0.3131])
me_cylinder.materials.append(mat_material_texture)
me_cylinder.use_remesh_preserve_volume = False
me_cylinder.use_remesh_preserve_attributes = False
me_cylinder.use_mirror_vertex_groups = False
me_cylinder.update()

# ---- objects
ob_fuselage = bpy.data.objects.new('Fuselage', me_cylinder)

# ---- transforms, parenting, visibility, modifiers, constraints
ob_fuselage.location = (0.0, 0.0, 0.0)
ob_fuselage.rotation_euler = (-7.451e-08, 1.571, 0.0)
ob_fuselage.lineart.crease_threshold = 0.0

# ---- collection membership
col_collection_1.objects.link(ob_fuselage)

# ---- scene / render settings (as saved in the file)
scene.frame_start = 1; scene.frame_end = 250; scene.frame_set(1)
scene.render.engine = 'BLENDER_EEVEE_NEXT'
scene.render.image_settings.compression = 90
scene.render.resolution_percentage = 50
scene.render.dither_intensity = 0.0
scene.cycles.use_denoising = False
scene.cycles.samples = 10
scene.cycles.sampling_pattern = 'TABULATED_SOBOL'
scene.cycles.light_sampling_threshold = 0.0
scene.cycles.use_adaptive_sampling = False
scene.cycles.use_light_tree = False
scene.cycles.blur_glossy = 0.0
scene.cycles.volume_bounces = 1
scene.cycles.pixel_filter_type = 'GAUSSIAN'
scene.cycles.sample_clamp_indirect = 0.0
scene.view_settings.view_transform = 'Standard'
bpy.context.view_layer.update()

# ---- added for rendering (the .blend has no active camera and no usable light): camera, sun
cam_auto = bpy.data.cameras.new('AutoCamera')
cam_auto.lens = 50.0
cam_auto.sensor_width = 36.0
cam_auto.clip_end = 1000.0
ob_auto_camera = bpy.data.objects.new('AutoCamera', cam_auto)
scene.collection.objects.link(ob_auto_camera)
ob_auto_camera.location = (20.241, -21.9567, 14.9928)
ob_auto_camera.rotation_euler = (1.09748, -7.21219e-08, 0.694738)
scene.camera = ob_auto_camera
light_auto_sun = bpy.data.lights.new('AutoSun', 'SUN')
light_auto_sun.energy = 3.0
light_auto_sun.angle = 0.0523599
ob_auto_sun = bpy.data.objects.new('AutoSun', light_auto_sun)
scene.collection.objects.link(ob_auto_sun)
ob_auto_sun.rotation_euler = (0.872665, 0.174533, 0.523599)
bpy.context.view_layer.update()

